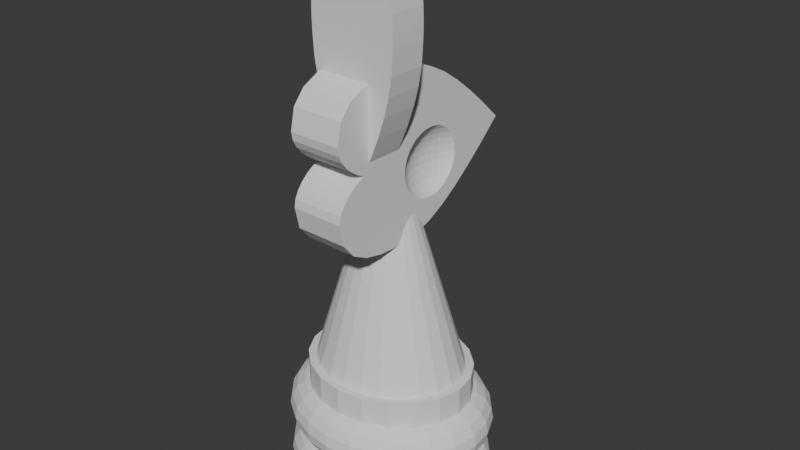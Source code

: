 # Source: knight.blend  (saved by Blender 4.0.36; exported with 4.5.12 LTS)
import bpy
from mathutils import Matrix  # noqa: F401  (used for matrix-valued properties, if any)

bpy.ops.wm.read_factory_settings(use_empty=True)
scene = bpy.context.scene
scene.name = 'Scene'

# ---- collections
col_collection = bpy.data.collections.new('Collection'); scene.collection.children.link(col_collection)

# ---- world
world_world = bpy.data.worlds.new('World'); scene.world = world_world
world_world.use_nodes = True; world_world.node_tree.nodes.clear()
_N = world_world.node_tree.nodes; _L = world_world.node_tree.links
n0 = _N.new('ShaderNodeOutputWorld'); n0.name = 'World Output'; n0.location = (300, 300)
n1 = _N.new('ShaderNodeBackground'); n1.name = 'Background'; n1.location = (10, 300)
n1.inputs[0].default_value = (0.05088, 0.05088, 0.05088, 1.0)
_L.new(n1.outputs[0], n0.inputs[0])
n0.is_active_output = True
world_world.color = (0.05088, 0.05088, 0.05088)
world_world.use_sun_shadow = False
world_world.sun_shadow_jitter_overblur = 0.0

# ---- meshes
me_pieces_024 = bpy.data.meshes.new('Pieces.024')
me_pieces_024.from_pydata([(2.338, 4.399, -9.03), (2.75, 4.158, -9.05), (2.489, 4.699, -9.101), (2.338, 4.399, -8.922), (1.869, 4.674, -9.04), (2.735, 4.167, -8.903), (2.75, 4.158, -8.902), (2.489, 4.699, -8.85), (1.769, 4.733, -8.91), (1.478, 5.733, -8.493), (2.713, 5.145, -8.493), (1.362, 5.235, -8.85), (3.456, 3.846, -8.85), (3.772, 4.21, -8.493), (3.728, 3.034, -8.902), (4.198, 2.733, -8.85), (3.239, 3.596, -8.924), (3.586, 3.197, -8.908), (3.728, 3.034, -9.051), (3.239, 3.596, -9.029), (2.891, 3.996, -9.044), (3.456, 3.846, -9.101), (3.772, 4.21, -9.458), (4.198, 2.733, -9.101), (4.586, 2.991, -9.458), (4.845, 3.163, -9.992), (5.386, 1.661, -9.992), (5.097, 1.572, -9.458), (5.57, 0.04773, -9.992), (5.271, 0.04773, -9.458), (4.664, 1.438, -9.101), (4.391, 1.354, -9.035), (4.485, 0.67, -9.038), (4.227, 1.907, -9.042), (4.355, 1.618, -9.048), (4.823, 0.04773, -9.101), (4.664, -1.341, -9.101), (5.097, -1.475, -9.458), (4.571, 0.04773, -9.042), (4.477, -0.6366, -9.038), (4.485, -0.574, -8.914), (4.391, -1.257, -9.035), (4.391, -1.257, -8.918), (4.355, -1.521, -9.048), (4.355, -1.521, -8.905), (4.664, -1.341, -8.85), (4.227, -1.811, -8.91), (4.823, 0.04773, -8.85), (5.097, -1.475, -8.493), (4.198, -2.637, -8.85), (5.271, 0.04773, -8.493), (5.097, 1.572, -8.493), (5.386, 1.661, -7.959), (5.57, 0.04773, -7.959), (5.487, 1.692, -7.329), (5.676, 0.04773, -7.329), (5.386, -1.564, -7.959), (4.845, -3.066, -7.959), (4.586, -2.894, -8.493), (5.487, -1.595, -7.329), (5.57, 0.04773, -6.7), (4.936, -3.127, -7.329), (5.386, -1.564, -6.7), (4.845, -3.066, -6.7), (5.271, 0.04773, -6.166), (5.097, -1.475, -6.166), (4.586, -2.894, -6.166), (4.823, 0.04773, -5.809), (4.664, -1.341, -5.809), (4.198, -2.637, -5.809), (4.355, -1.521, -5.755), (4.176, -1.925, -5.748), (4.391, -1.257, -5.742), (4.477, -0.6366, -5.746), (4.571, 0.04773, -5.683), (4.371, -1.405, -5.683), (4.571, 0.04773, -5.749), (4.485, 0.67, -5.746), (4.664, 1.438, -5.809), (4.371, 1.502, -5.683), (4.391, 1.354, -5.742), (4.355, 1.618, -5.755), (4.355, 1.618, -4.099), (4.217, 1.929, -5.683), (4.227, 1.907, -5.75), (3.937, 2.56, -5.738), (4.198, 2.733, -5.809), (5.097, 1.572, -6.166), (4.586, 2.991, -6.166), (3.736, 3.015, -5.757), (3.456, 3.846, -5.809), (3.728, 3.034, -5.758), (3.728, 3.034, -4.099), (3.239, 3.596, -5.736), (3.534, 3.257, -5.683), (3.278, 3.641, -5.683), (3.239, 3.596, -5.478), (2.942, 3.937, -5.683), (2.891, 3.996, -5.752), (2.75, 4.158, -4.099), (1.519, 4.88, -4.099), (2.977, 3.295, -4.099), (2.338, 4.399, -5.501), (2.576, 4.26, -5.683), (2.75, 4.158, -5.758), (2.15, 4.024, -4.099), (1.188, 4.483, -4.099), (0.951, 1.636, 4.836), (1.223, 1.636, 4.214), (1.401, 1.482, 4.207), (1.76, 1.636, 4.193), (1.76, 0.8537, 4.193), (2.714, 1.636, 4.25), (1.683, 1.063, 4.196), (3.612, 2.343, -4.099), (4.01, 1.236, -4.099), (1.859, 0.5733, 4.198), (4.147, 0.04773, -4.099), (4.571, 0.04773, -4.099), (4.391, 1.354, -5.569), (4.01, -1.14, -4.099), (4.355, -1.521, -4.099), (4.391, -1.257, -5.569), (4.571, 0.04773, -5.68), (4.572, 0.04773, -5.683), (4.421, 1.363, -5.683), (4.421, -1.266, -5.683), (3.728, -2.937, -4.099), (4.218, -1.831, -5.683), (3.937, -2.464, -5.501), (3.612, -2.248, -4.099), (2.977, -3.199, -4.099), (1.401, -1.386, 4.207), (1.76, -0.7581, 4.193), (1.683, -0.9678, 4.196), (1.76, -1.539, 4.193), (1.224, -1.539, 4.214), (1.13, -1.539, 6.573), (2.714, -1.539, 4.25), (0.9507, -1.539, 4.838), (1.188, -4.386, -4.099), (0.5238, -1.539, 5.452), (2.15, -3.928, -4.099), (0.8162, -1.539, 6.294), (0.4634, -1.539, 6.075), (0.7408, -1.418, 6.294), (0.5778, -1.243, 6.294), (1.013, -1.301, 6.6), (1.156, -1.532, 6.6), (0.2997, -1.418, 6.047), (0.1077, -1.539, 5.932), (0.4119, -1.539, 6.047), (-0.1152, -1.532, 5.864), (0.1428, -1.301, 6.047), (-0.03824, -1.206, 6.047), (0.3758, -1.092, 6.294), (-0.2393, -1.467, 5.864), (-0.3201, -1.539, 5.832), (-0.3773, -1.418, 5.864), (-0.2947, -1.539, 5.834), (-0.1263, -1.539, 5.86), (-0.216, -1.539, 5.452), (-0.1231, -1.539, 5.86), (-0.1059, -1.539, 5.864), (0.1537, -1.539, 5.634), (0.1537, -4.543, -4.099), (-0.8792, -4.386, -4.099), (0.1537, -5.032, -4.099), (1.519, -4.783, -4.099), (1.29, -4.825, -5.572), (0.1537, -5.032, -5.683), (-0.9815, -4.825, -5.572), (-1.211, -4.783, -4.099), (-1.107, -4.802, -5.683), (-1.842, -3.928, -4.099), (-2.443, -4.061, -4.099), (-1.49, -4.62, -5.683), (-2.03, -4.303, -5.504), (-1.211, -4.783, -5.755), (-1.055, -5.139, -5.809), (-0.9819, -4.825, -5.742), (-1.562, -4.578, -5.748), (-2.031, -4.303, -5.738), (-2.181, -4.602, -5.809), (-3.148, -3.749, -5.809), (-3.465, -4.113, -6.166), (-2.405, -5.048, -6.166), (-2.443, -4.061, -5.758), (-2.584, -3.899, -5.752), (-2.264, -4.166, -5.683), (-2.054, -4.351, -5.683), (-2.932, -3.499, -5.736), (-2.641, -3.834, -5.683), (-2.931, -3.5, -5.482), (-3.222, -3.165, -5.683), (-2.969, -3.544, -5.683), (-3.42, -2.937, -5.758), (-3.42, -2.937, -4.099), (-2.669, -3.199, -4.099), (-4.047, -1.521, -4.099), (-3.303, -2.248, -4.099), (-3.511, -2.733, -5.683), (-3.428, -2.92, -5.757), (-3.63, -2.465, -5.504), (-3.908, -1.836, -5.683), (-3.671, -2.492, -5.683), (-4.047, -1.521, -5.755), (-3.63, -2.464, -5.738), (-3.918, -1.813, -5.75), (-4.357, -1.341, -5.809), (-3.89, -2.637, -5.809), (-4.278, -2.894, -6.166), (-4.789, -1.475, -6.166), (-5.263, 0.04773, -6.7), (-4.964, 0.04773, -6.166), (-5.078, -1.564, -6.7), (-5.368, 0.04773, -7.329), (-5.18, -1.595, -7.329), (-4.537, -3.066, -6.7), (-4.628, -3.127, -7.329), (-3.676, -4.356, -6.7), (-3.751, -4.442, -7.329), (-2.555, -5.346, -6.7), (-2.607, -5.451, -7.329), (-1.248, -5.968, -6.7), (-1.171, -5.636, -6.166), (0.1537, -5.322, -5.809), (0.1537, -5.837, -6.166), (1.478, -5.636, -6.166), (0.1537, -6.181, -6.7), (1.362, -5.139, -5.809), (0.6949, -4.934, -5.746), (1.519, -4.783, -5.755), (1.289, -4.825, -5.742), (1.77, -4.636, -5.75), (2.489, -4.602, -5.809), (2.735, -4.07, -5.757), (2.75, -4.061, -5.758), (2.713, -5.048, -6.166), (3.456, -3.749, -5.809), (2.338, -4.303, -5.738), (1.792, -4.623, -5.683), (2.576, -4.163, -5.683), (2.338, -4.303, -5.501), (2.363, -4.351, -5.683), (2.75, -4.061, -4.099), (3.239, -3.499, -5.478), (2.942, -3.841, -5.683), (3.278, -3.544, -5.683), (3.239, -3.5, -5.736), (3.535, -3.159, -5.683), (3.586, -3.1, -5.752), (3.728, -2.937, -5.758), (3.937, -2.464, -5.738), (3.816, -2.737, -5.683), (3.98, -2.492, -5.683), (3.772, -4.113, -6.166), (2.862, -5.346, -6.7), (3.984, -4.356, -6.7), (4.058, -4.442, -7.329), (2.915, -5.451, -7.329), (2.862, -5.346, -7.959), (1.583, -6.085, -7.329), (1.556, -5.968, -7.959), (0.1537, -5.837, -8.493), (0.1537, -6.181, -7.959), (1.478, -5.636, -8.493), (1.362, -5.139, -8.85), (2.713, -5.048, -8.493), (0.1537, -5.322, -8.85), (-0.3874, -4.934, -8.914), (0.1537, -5.032, -8.911), (0.749, -4.924, -8.914), (-1.055, -5.139, -8.85), (-1.171, -5.636, -8.493), (-2.181, -4.602, -8.85), (-1.211, -4.783, -8.905), (-1.464, -4.635, -8.91), (-0.9819, -4.825, -8.918), (-0.9819, -4.825, -9.035), (-1.211, -4.783, -9.048), (-0.4418, -4.924, -9.038), (0.1537, -5.032, -9.042), (0.1537, -5.322, -9.101), (-1.055, -5.139, -9.101), (-1.171, -5.636, -9.458), (-2.405, -5.048, -9.458), (-2.181, -4.602, -9.101), (-1.562, -4.578, -9.04), (-2.031, -4.303, -8.922), (-2.031, -4.303, -9.03), (-2.427, -4.071, -8.903), (-2.443, -4.061, -9.05), (-2.584, -3.899, -9.044), (-3.148, -3.749, -9.101), (-2.443, -4.061, -8.902), (-2.932, -3.499, -8.924), (-3.148, -3.749, -8.85), (-3.465, -4.113, -8.493), (-3.89, -2.637, -8.85), (-3.42, -2.937, -8.902), (-2.405, -5.048, -8.493), (-3.279, -3.1, -8.908), (-2.932, -3.499, -9.029), (-3.42, -2.937, -9.05), (-3.89, -2.637, -9.101), (-3.428, -2.92, -9.05), (-3.63, -2.464, -8.922), (-3.63, -2.464, -9.03), (-3.869, -1.925, -8.912), (-3.918, -1.813, -9.042), (-4.047, -1.521, -8.905), (-4.357, -1.341, -9.101), (-4.047, -1.521, -9.047), (-4.084, -1.257, -9.035), (-4.084, -1.257, -8.918), (-4.357, -1.341, -8.85), (-4.17, -0.6355, -8.915), (-4.516, 0.04773, -8.85), (-4.178, -0.5737, -9.038), (-4.264, 0.04773, -8.911), (-4.264, 0.04773, -9.042), (-4.178, 0.6697, -8.914), (-4.357, 1.438, -8.85), (-4.084, 1.354, -8.918), (-4.17, 0.7314, -9.038), (-4.516, 0.04773, -9.101), (-4.357, 1.438, -9.101), (-4.084, 1.354, -9.035), (-4.047, 1.618, -9.048), (-4.047, 1.618, -8.905), (-3.918, 1.909, -8.91), (-3.869, 2.021, -9.04), (-3.63, 2.56, -9.03), (-3.89, 2.733, -9.101), (-3.63, 2.56, -8.922), (-3.428, 3.016, -8.903), (-3.89, 2.733, -8.85), (-4.278, 2.991, -8.493), (-4.789, 1.572, -8.493), (-3.148, 3.846, -8.85), (-3.42, 3.034, -8.902), (-2.932, 3.596, -8.924), (-3.279, 3.196, -9.044), (-3.42, 3.034, -9.05), (-3.148, 3.846, -9.101), (-2.181, 4.699, -9.101), (-2.443, 4.158, -9.05), (-3.465, 4.21, -9.458), (-2.405, 5.145, -9.458), (-2.932, 3.596, -9.029), (-2.584, 3.996, -8.908), (-2.443, 4.158, -8.902), (-2.181, 4.699, -8.85), (-2.427, 4.167, -9.05), (-2.031, 4.399, -8.922), (-1.562, 4.674, -8.912), (-2.031, 4.399, -9.03), (-1.463, 4.732, -9.042), (-1.055, 5.235, -9.101), (-1.211, 4.88, -8.905), (-1.211, 4.88, -9.048), (-0.982, 4.921, -8.918), (-0.982, 4.921, -9.035), (-0.3876, 5.029, -9.038), (-0.4417, 5.02, -8.914), (0.1537, 5.418, -8.85), (-1.055, 5.235, -8.85), (0.1537, 5.128, -8.911), (0.6951, 5.029, -8.914), (0.1537, 5.128, -9.042), (0.1537, 5.418, -9.101), (0.7489, 5.02, -9.038), (1.362, 5.235, -9.101), (1.289, 4.921, -9.035), (1.289, 4.921, -8.918), (1.519, 4.88, -9.048), (1.519, 4.88, -8.905), (2.713, 5.145, -9.458), (1.478, 5.733, -9.458), (0.1537, 5.933, -9.458), (2.862, 5.443, -9.992), (1.556, 6.065, -9.992), (0.1537, 6.278, -9.992), (1.583, 6.182, -10.62), (2.915, 5.548, -10.62), (4.058, 4.539, -10.62), (3.984, 4.453, -11.25), (2.862, 5.443, -11.25), (3.772, 4.21, -11.79), (1.556, 6.065, -11.25), (2.713, 5.145, -11.79), (2.489, 4.699, -12.14), (1.478, 5.733, -11.79), (3.456, 3.846, -12.14), (4.198, 2.733, -12.14), (3.728, 3.034, -12.19), (3.239, 3.596, -12.22), (2.75, 4.158, -12.19), (3.586, 3.197, -12.2), (3.728, 3.034, -12.37), (2.75, 4.158, -12.37), (-3.42, 3.034, -12.37), (4.355, 1.618, -12.37), (-4.047, 1.618, -12.37), (3.937, 2.56, -12.21), (4.176, 2.021, -12.2), (4.664, 1.438, -12.14), (4.355, 1.618, -12.2), (4.391, 1.354, -12.21), (4.477, 0.7325, -12.21), (4.571, 0.04773, -12.37), (4.823, 0.04773, -12.14), (4.571, 0.04773, -12.2), (4.485, -0.574, -12.21), (4.391, -1.257, -12.21), (4.664, -1.341, -12.14), (4.355, -1.521, -12.37), (4.355, -1.521, -12.2), (4.227, -1.811, -12.2), (3.937, -2.464, -12.21), (3.728, -2.937, -12.37), (-4.047, -1.521, -12.37), (-4.264, 0.04773, -12.37), (-3.63, -2.464, -12.21), (-4.084, -1.257, -12.21), (-4.047, -1.521, -12.2), (-3.869, -1.925, -12.2), (-3.42, -2.937, -12.37), (-4.17, -0.6355, -12.21), (-4.516, 0.04773, -12.14), (-4.264, 0.04773, -12.2), (-4.357, -1.341, -12.14), (-3.89, -2.637, -12.14), (-4.278, -2.894, -11.79), (-4.789, -1.475, -11.79), (-5.078, -1.564, -11.25), (-4.964, 0.04773, -11.79), (-4.537, -3.066, -11.25), (-4.628, -3.127, -10.62), (-3.751, -4.442, -10.62), (-3.676, -4.356, -11.25), (-2.607, -5.451, -10.62), (-2.555, -5.346, -11.25), (-3.465, -4.113, -11.79), (-2.405, -5.048, -11.79), (-3.148, -3.749, -12.14), (-2.181, -4.602, -12.14), (-2.932, -3.499, -12.22), (-3.42, -2.937, -12.19), (-3.279, -3.1, -12.2), (-2.443, -4.061, -12.19), (-2.427, -4.071, -12.19), (-2.443, -4.061, -12.37), (-1.211, -4.783, -12.37), (-2.031, -4.303, -12.21), (2.75, -4.061, -12.37), (1.519, -4.783, -12.37), (2.338, -4.303, -12.21), (2.75, -4.061, -12.19), (2.891, -3.899, -12.2), (3.239, -3.5, -12.22), (3.456, -3.749, -12.14), (3.728, -2.937, -12.19), (4.198, -2.637, -12.14), (3.736, -2.92, -12.19), (5.097, -1.475, -11.79), (4.586, -2.894, -11.79), (4.845, -3.066, -11.25), (3.772, -4.113, -11.79), (5.386, -1.564, -11.25), (5.676, 0.04773, -10.62), (5.57, 0.04773, -11.25), (5.487, -1.595, -10.62), (5.386, -1.564, -9.992), (4.936, -3.127, -10.62), (4.845, -3.066, -9.992), (4.058, -4.442, -10.62), (3.984, -4.356, -11.25), (2.862, -5.346, -11.25), (2.713, -5.048, -11.79), (1.362, -5.139, -12.14), (1.478, -5.636, -11.79), (2.489, -4.602, -12.14), (1.869, -4.578, -12.2), (1.519, -4.783, -12.2), (1.289, -4.825, -12.21), (0.749, -4.924, -12.21), (0.1537, -5.032, -12.37), (0.1537, -5.322, -12.14), (0.1537, -5.032, -12.2), (-0.3874, -4.934, -12.21), (-0.9819, -4.825, -12.21), (-1.055, -5.139, -12.14), (-1.171, -5.636, -11.79), (-1.464, -4.635, -12.2), (-1.211, -4.783, -12.2), (0.1537, -5.837, -11.79), (0.1537, -6.181, -11.25), (1.556, -5.968, -11.25), (1.583, -6.085, -10.62), (2.915, -5.451, -10.62), (2.862, -5.346, -9.992), (3.984, -4.356, -9.992), (4.586, -2.894, -9.458), (3.772, -4.113, -9.458), (2.713, -5.048, -9.458), (3.456, -3.749, -9.101), (4.198, -2.637, -9.101), (3.937, -2.464, -9.03), (3.728, -2.937, -9.05), (4.176, -1.925, -9.04), (3.937, -2.464, -8.922), (3.736, -2.92, -8.903), (3.728, -2.937, -8.902), (3.586, -3.1, -9.044), (3.456, -3.749, -8.85), (3.239, -3.5, -8.924), (3.239, -3.5, -9.029), (2.891, -3.899, -8.908), (2.75, -4.061, -9.05), (2.75, -4.061, -8.902), (2.338, -4.303, -8.922), (2.489, -4.602, -8.85), (2.735, -4.07, -9.05), (2.489, -4.602, -9.101), (2.338, -4.303, -9.03), (1.869, -4.578, -8.912), (1.77, -4.636, -9.042), (1.519, -4.783, -8.905), (1.362, -5.139, -9.101), (1.519, -4.783, -9.048), (1.289, -4.825, -9.035), (1.289, -4.825, -8.918), (0.6949, -4.934, -9.038), (0.1537, -5.837, -9.458), (1.478, -5.636, -9.458), (0.1537, -6.181, -9.992), (1.556, -5.968, -9.992), (0.1537, -6.302, -10.62), (-1.248, -5.968, -11.25), (-1.275, -6.085, -10.62), (-1.248, -5.968, -9.992), (-2.555, -5.346, -9.992), (-3.676, -4.356, -9.992), (-3.465, -4.113, -9.458), (-4.537, -3.066, -9.992), (-5.18, -1.595, -10.62), (-5.078, -1.564, -9.992), (-4.278, -2.894, -9.458), (-4.789, -1.475, -9.458), (-4.964, 0.04773, -9.458), (-5.263, 0.04773, -9.992), (-5.18, 1.692, -10.62), (-5.078, 1.661, -9.992), (-5.368, 0.04773, -10.62), (-5.078, 1.661, -11.25), (-5.263, 0.04773, -11.25), (-4.789, 1.572, -11.79), (-3.89, 2.733, -12.14), (-4.278, 2.991, -11.79), (-4.357, 1.438, -12.14), (-4.178, 0.6697, -12.21), (-4.084, 1.354, -12.21), (-4.047, 1.618, -12.2), (-3.918, 1.909, -12.2), (-3.63, 2.56, -12.21), (-3.428, 3.016, -12.19), (-3.42, 3.034, -12.19), (-3.148, 3.846, -12.14), (-2.932, 3.596, -12.22), (-2.443, 4.158, -12.37), (-2.584, 3.996, -12.2), (-2.443, 4.158, -12.19), (-2.181, 4.699, -12.14), (-2.031, 4.399, -12.21), (-1.211, 4.88, -12.37), (-1.562, 4.674, -12.2), (-1.055, 5.235, -12.14), (-1.211, 4.88, -12.2), (-0.982, 4.921, -12.21), (-0.4417, 5.02, -12.21), (0.1537, 5.418, -12.14), (0.1537, 5.128, -12.2), (0.1537, 5.128, -12.37), (0.6951, 5.029, -12.21), (1.519, 4.88, -12.37), (2.338, 4.399, -12.21), (1.769, 4.733, -12.2), (1.519, 4.88, -12.2), (1.289, 4.921, -12.21), (1.362, 5.235, -12.14), (0.1537, 5.933, -11.79), (-1.248, 6.065, -11.25), (-1.171, 5.733, -11.79), (0.1537, 6.278, -11.25), (0.1537, 6.398, -10.62), (-1.275, 6.182, -10.62), (-1.248, 6.065, -9.992), (-2.555, 5.443, -9.992), (-2.607, 5.548, -10.62), (-3.751, 4.539, -10.62), (-3.676, 4.453, -9.992), (-2.555, 5.443, -11.25), (-2.405, 5.145, -11.79), (-3.676, 4.453, -11.25), (-3.465, 4.21, -11.79), (-4.628, 3.223, -10.62), (-4.537, 3.163, -11.25), (-4.537, 3.163, -9.992), (-4.789, 1.572, -9.458), (-4.278, 2.991, -9.458), (-1.171, 5.733, -9.458), (2.735, 4.167, -12.19), (3.772, -4.113, -8.493), (3.984, -4.356, -7.959), (5.386, 1.661, -11.25), (5.487, 1.692, -10.62), (5.271, 0.04773, -11.79), (5.097, 1.572, -11.79), (4.586, 2.991, -11.79), (4.845, 3.163, -11.25), (4.936, 3.223, -10.62), (3.984, 4.453, -9.992), (-1.171, 5.733, -8.493), (-2.405, 5.145, -8.493), (-2.555, 5.443, -7.959), (-3.465, 4.21, -8.493), (-3.676, 4.453, -7.959), (-3.751, 4.539, -7.329), (-4.628, 3.223, -7.329), (-4.537, 3.163, -7.959), (-5.18, 1.692, -7.329), (-5.078, 1.661, -7.959), (-5.263, 0.04773, -7.959), (-4.964, 0.04773, -8.493), (-5.078, -1.564, -7.959), (-4.537, -3.066, -7.959), (-4.789, -1.475, -8.493), (-4.278, -2.894, -8.493), (-3.676, -4.356, -7.959), (-2.555, -5.346, -7.959), (-1.275, -6.085, -7.329), (-1.248, -5.968, -7.959), (0.1537, -6.302, -7.329), (1.556, -5.968, -6.7), (-5.078, 1.661, -6.7), (-4.789, 1.572, -6.166), (-4.537, 3.163, -6.7), (-3.676, 4.453, -6.7), (-4.278, 2.991, -6.166), (-3.89, 2.733, -5.809), (-4.357, 1.438, -5.809), (-3.465, 4.21, -6.166), (-2.555, 5.443, -6.7), (-2.405, 5.145, -6.166), (-3.148, 3.846, -5.809), (-3.42, 3.034, -5.758), (-2.932, 3.596, -5.736), (-2.181, 4.699, -5.809), (-2.443, 4.158, -5.758), (-3.279, 3.196, -5.752), (-3.221, 3.262, -5.683), (-3.42, 3.034, -4.099), (-3.63, 2.56, -5.506), (-2.669, 3.295, -4.099), (-4.047, 1.618, -4.099), (-2.443, 4.158, -4.099), (-3.303, 2.343, -4.099), (-2.931, 3.597, -5.482), (-3.512, 2.827, -5.683), (-3.671, 2.588, -5.683), (-3.63, 2.56, -5.738), (-3.907, 1.935, -5.683), (-4.047, 1.618, -5.755), (-3.869, 2.021, -5.748), (-4.063, 1.501, -5.683), (-4.084, 1.354, -5.742), (-4.17, 0.7314, -5.745), (-4.259, 0.08914, -5.683), (-4.264, 0.04773, -5.749), (-4.516, 0.04773, -5.809), (-4.178, -0.5737, -5.746), (-4.259, 0.006317, -5.683), (-4.063, -1.405, -5.683), (-4.084, -1.257, -5.742), (-4.113, -1.266, -5.683), (-4.084, -1.257, -5.57), (-4.264, 0.04773, -4.099), (-3.838, 0.04773, -4.099), (-3.703, 1.236, -4.099), (-3.703, -1.14, -4.099), (-4.084, 1.354, -5.57), (-4.113, 1.363, -5.683), (-1.397, -0.4298, 4.794), (-1.271, -0.8313, 4.729), (-1.253, -0.8865, 4.722), (-1.011, -1.291, 4.64), (-1.271, -1.539, 4.729), (-0.6428, -1.539, 4.838), (-2.346, -1.539, 5.293), (-0.7659, -1.539, 4.557), (-1.456, -1.539, 5.932), (-1.376, -1.539, 5.906), (-1.243, -1.539, 5.864), (-1.225, -1.539, 5.86), (-1.228, -1.539, 5.861), (-1.054, -1.539, 5.834), (-1.074, -1.539, 5.838), (-0.9128, -1.539, 5.819), (-0.9431, -1.539, 5.822), (-0.8253, -1.539, 5.813), (-0.8253, -1.389, 5.864), (-0.7901, -1.539, 5.81), (-0.6743, -1.379, 5.864), (-0.712, -1.539, 5.809), (-0.6743, -1.539, 5.808), (-0.5961, -1.539, 5.809), (-0.5233, -1.389, 5.864), (-0.5584, -1.539, 5.81), (-0.47, -1.539, 5.816), (-0.4357, -1.539, 5.819), (-0.2393, -1.135, 6.047), (-0.4532, -1.092, 6.047), (-0.6743, -1.078, 6.047), (-0.3902, -0.8243, 6.294), (-0.1152, -0.8793, 6.294), (-0.00824, -0.6583, 6.6), (0.2997, -0.7663, 6.6), (0.1428, -0.9703, 6.294), (0.5778, -0.9123, 6.6), (0.8177, -1.092, 6.6), (0.7408, -0.7663, 6.954), (0.8618, -0.6583, 7.345), (0.4268, -0.6013, 6.954), (1.013, -0.9703, 6.954), (1.156, -0.8793, 7.345), (1.494, -1.092, 7.762), (1.395, -1.135, 7.345), (1.244, -0.8243, 7.762), (0.9348, -0.5923, 7.762), (1.528, -1.078, 8.193), (1.274, -0.8053, 8.193), (1.244, -0.8243, 8.623), (0.9597, -0.5703, 8.193), (1.494, -1.092, 8.623), (1.679, -1.389, 8.623), (1.571, -1.418, 9.04), (1.395, -1.135, 9.04), (1.156, -0.8793, 9.04), (1.233, -1.206, 9.431), (1.395, -1.467, 9.431), (1.156, -1.532, 9.785), (1.542, -1.539, 9.184), (1.42, -1.539, 9.431), (1.36, -1.539, 9.512), (1.158, -1.539, 9.785), (3.467, -1.539, 12.57), (4.708, -1.539, 13.3), (0.8972, -1.539, 10.02), (5.405, -1.539, 12.47), (5.357, -1.539, 10.29), (5.588, -1.539, 10.73), (5.676, -1.539, 11.22), (5.03, -1.539, 9.902), (3.753, -1.539, 13.78), (3.722, -1.539, 9.131), (4.28, -1.539, 9.338), (3.953, -1.539, 9.184), (4.655, -1.539, 9.581), (1.15, -1.539, 9.792), (3.467, -1.539, 13.85), (3.467, -1.777, 13.45), (1.259, -1.539, 12.57), (0.8162, -1.539, 10.09), (0.648, -1.539, 10.19), (1.13, -1.539, 9.811), (1.013, -1.301, 9.785), (1.013, -0.9703, 9.431), (0.8177, -1.092, 9.785), (0.7408, -1.418, 10.09), (0.4634, -1.539, 10.31), (0.5778, -1.243, 10.09), (0.4345, -1.539, 10.32), (0.3758, -1.092, 10.09), (0.2997, -1.418, 10.34), (0.5778, -0.9123, 9.785), (0.4268, -0.6013, 9.431), (0.7408, -0.7663, 9.431), (0.2997, -0.7663, 9.785), (0.1428, -0.9703, 10.09), (-0.00824, -0.6583, 9.785), (0.07877, -0.4793, 9.431), (-0.2922, -0.4053, 9.431), (-0.2592, -0.2663, 9.04), (0.1428, -0.3473, 9.04), (-0.2393, -0.1823, 8.623), (0.1818, -0.2663, 8.623), (0.5208, -0.4793, 9.04), (0.5778, -0.4053, 8.623), (0.8618, -0.6583, 9.04), (0.9348, -0.5923, 8.623), (0.5968, -0.3803, 8.193), (0.1958, -0.2393, 8.193), (0.1818, -0.2663, 7.762), (0.5778, -0.4053, 7.762), (0.1428, -0.3473, 7.345), (0.5208, -0.4793, 7.345), (0.07877, -0.4793, 6.954), (-0.2922, -0.4053, 6.954), (-0.3362, -0.5923, 6.6), (-0.6743, -0.8053, 6.294), (-0.6743, -0.5703, 6.6), (-0.9583, -0.8243, 6.294), (-1.012, -0.5923, 6.6), (-0.6743, -0.3803, 6.954), (-0.6743, -0.2393, 7.345), (-1.056, -0.4053, 6.954), (-0.2592, -0.2663, 7.345), (-0.2393, -0.1823, 7.762), (-0.6743, -0.1533, 7.762), (-0.2332, -0.1533, 8.193), (-0.6743, -0.1243, 8.193), (-0.6743, -0.1533, 8.623), (-1.109, -0.1823, 7.762), (-1.116, -0.1533, 8.193), (-1.544, -0.2393, 8.193), (-1.109, -0.1823, 8.623), (-1.53, -0.2663, 7.762), (-1.926, -0.4053, 7.762), (-1.869, -0.4793, 7.345), (-1.491, -0.3473, 7.345), (-1.427, -0.4793, 6.954), (-1.775, -0.6013, 6.954), (-1.089, -0.2663, 7.345), (-1.648, -0.7663, 6.6), (-2.089, -0.7663, 6.954), (-1.926, -0.9123, 6.6), (-1.725, -1.092, 6.294), (-2.166, -1.092, 6.6), (-1.926, -1.243, 6.294), (-1.812, -1.539, 6.075), (-2.089, -1.418, 6.294), (-1.648, -1.418, 6.047), (-1.783, -1.539, 6.059), (-1.76, -1.539, 6.047), (-1.555, -1.539, 5.969), (-1.491, -1.301, 6.047), (-1.491, -0.9703, 6.294), (-1.233, -1.532, 5.864), (-1.31, -1.206, 6.047), (-1.109, -1.467, 5.864), (-1.233, -0.8793, 6.294), (-1.109, -1.135, 6.047), (-0.9713, -1.418, 5.864), (-0.8952, -1.092, 6.047), (-1.34, -0.6583, 6.6), (-2.246, -1.539, 6.365), (-1.996, -1.539, 6.189), (-2.361, -1.301, 6.6), (-2.165, -1.539, 6.294), (-2.504, -1.532, 6.6), (-2.581, -1.206, 6.954), (-2.361, -0.9703, 6.954), (-2.479, -1.539, 6.573), (-2.499, -1.539, 6.592), (-3.456, -1.539, 6.039), (-3.456, 1.636, 6.039), (-2.769, -1.539, 6.954), (-2.708, -1.539, 6.872), (-2.507, -1.539, 6.6), (-4.603, -1.539, 6.943), (-3.027, -1.539, 7.573), (-2.963, -1.539, 7.345), (-3.081, -1.539, 7.762), (-2.891, -1.539, 7.2), (-5.791, 1.636, 7.982), (-4.603, 1.636, 6.943), (-5.791, -1.539, 7.982), (-7.024, -1.539, 9.131), (-3.121, -1.539, 8.193), (-5.791, -1.539, 10.28), (-3.101, -1.539, 7.981), (-3.1, -1.539, 8.415), (-3.081, -1.539, 8.623), (-3.027, -1.389, 8.623), (-3.012, -1.539, 8.864), (-2.919, -1.418, 9.04), (-2.963, -1.539, 9.04), (-2.824, -1.539, 9.319), (-2.769, -1.539, 9.431), (-2.743, -1.467, 9.431), (-2.515, -1.539, 9.773), (-2.581, -1.206, 9.431), (-2.504, -1.532, 9.785), (-2.361, -1.301, 9.785), (-2.089, -1.418, 10.09), (-1.926, -1.243, 10.09), (-2.166, -1.092, 9.785), (-2.361, -0.9703, 9.431), (-1.725, -1.092, 10.09), (-2.089, -0.7663, 9.431), (-1.926, -0.9123, 9.785), (-1.648, -0.7663, 9.785), (-1.491, -0.9703, 10.09), (-1.233, -0.8793, 10.09), (-1.31, -1.206, 10.34), (-1.109, -1.135, 10.34), (-0.8253, -1.389, 10.52), (-0.8952, -1.092, 10.34), (-0.9713, -1.418, 10.52), (-0.9128, -1.539, 10.57), (-1.109, -1.467, 10.52), (-1.028, -1.539, 10.55), (-0.8785, -1.539, 10.57), (-1.271, -1.539, 13.53), (-0.7901, -1.539, 10.57), (-0.7524, -1.539, 10.57), (-0.6743, -1.539, 10.58), (-0.6743, -1.379, 10.52), (-0.5584, -1.539, 10.57), (-0.6743, -1.078, 10.34), (-0.5233, -1.389, 10.52), (-0.6364, -1.539, 10.58), (-0.2263, -1.539, 13.89), (-0.4357, -1.539, 10.57), (-0.4054, -1.539, 10.56), (-0.5233, -1.539, 10.57), (-0.2947, -1.539, 10.55), (-0.2742, -1.539, 10.55), (0.7908, -1.539, 14.01), (-0.1231, -1.539, 10.52), (-0.1206, -1.539, 10.52), (-0.1059, -1.539, 10.52), (0.7908, 1.636, 14.01), (-0.2263, 1.636, 13.89), (-0.7779, 1.636, 10.15), (-0.8407, 1.636, 10.16), (-0.5869, 1.636, 10.09), (-1.271, 1.636, 13.53), (-2.346, 1.636, 12.97), (-1.052, 1.636, 10.19), (-1.41, 1.636, 10.2), (-1.151, 1.636, 10.2), (-1.567, 1.636, 10.19), (-1.309, 1.636, 10.21), (-1.309, 1.505, 10.09), (-1.309, 1.27, 9.785), (-1.593, 1.524, 10.09), (-0.9713, 1.292, 9.785), (-1.025, 1.524, 10.09), (-0.6432, 1.358, 9.785), (-0.7502, 1.579, 10.09), (-0.3352, 1.466, 9.785), (-0.4667, 1.636, 10.04), (-0.2404, 1.636, 9.913), (0.1057, 1.466, 9.431), (-0.2083, 1.3, 9.431), (-0.05725, 1.612, 9.785), (-0.08417, 1.636, 9.825), (0.1259, 1.636, 9.635), (-0.02524, 1.636, 9.785), (1.259, 1.636, 14.05), (1.259, -1.967, 14.53), (1.062, 1.636, 14.04), (1.259, 0.5797, 18.63), (1.259, 3.193, 15.59), (1.259, 2.936, 13.45), (1.259, 3.127, 14.53), (1.259, -2.064, 16.59), (1.259, -2.049, 15.87), (1.259, -2.033, 15.59), (1.259, 2.235, 11.18), (1.259, 2.635, 12.33), (1.259, 1.751, 9.995), (1.259, 1.636, 9.74), (1.062, -1.539, 14.04), (1.259, -1.539, 14.05), (1.259, -1.777, 13.45), (3.722, 1.636, 9.131), (0.574, 1.636, 9.04), (0.6112, 1.636, 8.928), (0.4302, 1.636, 9.287), (0.3335, 1.636, 9.431), (3.467, 1.636, 9.74), (3.753, 1.636, 13.78), (4.28, 1.636, 9.338), (3.953, 1.636, 9.184), (3.467, 1.636, 13.85), (3.467, 1.751, 9.995), (3.467, 2.235, 11.18), (3.467, 2.635, 12.33), (3.467, 2.936, 13.45), (3.467, 3.127, 14.53), (3.467, 3.193, 15.59), (1.259, 3.208, 15.87), (3.467, -2.033, 15.59), (3.467, 3.208, 15.87), (3.467, 3.223, 16.59), (1.259, 3.223, 16.59), (3.467, -2.049, 15.87), (3.467, -2.064, 16.59), (3.467, -2.033, 17.58), (1.259, -2.033, 17.58), (3.467, 0.5797, 18.63), (3.467, 3.071, 18.66), (3.467, 3.193, 17.58), (3.467, 0.5507, 18.87), (3.467, 0.6087, 18.87), (3.467, -1.912, 18.66), (3.467, -1.652, 19.65), (1.259, -1.912, 18.66), (3.467, 0.4687, 19.21), (3.467, 0.3387, 19.59), (1.259, 0.1667, 19.98), (1.259, 0.3387, 19.59), (3.467, 0.1667, 19.98), (3.467, -0.04128, 20.32), (1.259, -0.04128, 20.32), (1.259, -0.2783, 20.56), (1.259, -1.211, 20.37), (1.259, -1.652, 19.65), (3.467, -1.211, 20.37), (1.259, -0.5403, 20.65), (3.467, -0.5403, 20.65), (3.467, -0.2783, 20.56), (1.259, 0.4687, 19.21), (1.259, 0.5507, 18.87), (1.259, 0.6087, 18.87), (1.259, 0.6907, 19.21), (3.467, 0.6907, 19.21), (3.467, 0.8207, 19.59), (1.259, 0.9927, 19.98), (3.467, 0.9927, 19.98), (3.467, 2.812, 19.65), (1.259, 0.8207, 19.59), (1.259, 2.812, 19.65), (1.259, 3.071, 18.66), (1.259, 3.193, 17.58), (1.259, 2.37, 20.37), (1.259, 1.2, 20.32), (1.259, 1.438, 20.56), (3.467, 1.2, 20.32), (3.467, 1.438, 20.56), (3.467, 2.37, 20.37), (1.259, 1.7, 20.65), (3.467, 1.7, 20.65), (3.467, -1.967, 14.53), (4.655, 1.636, 9.581), (5.03, 1.636, 9.902), (4.708, 1.636, 13.3), (5.357, 1.636, 10.29), (5.588, 1.636, 10.73), (5.676, 1.636, 11.22), (5.405, 1.636, 12.47), (0.5208, 1.579, 9.04), (0.6088, 1.524, 8.623), (0.2267, 1.358, 9.04), (-0.1143, 1.179, 9.04), (0.2997, 1.292, 8.623), (0.6388, 1.505, 8.193), (0.3248, 1.27, 8.193), (-0.05725, 1.104, 8.623), (-0.03824, 1.079, 8.193), (-0.4922, 1.047, 9.04), (-0.4532, 0.9657, 8.623), (-0.4392, 0.9387, 8.193), (-0.8943, 0.9657, 9.04), (-0.8742, 0.8807, 8.623), (-0.8683, 0.8517, 8.193), (-1.309, 0.8517, 8.623), (-1.309, 0.9387, 9.04), (-1.691, 1.104, 9.431), (-1.309, 1.079, 9.431), (-1.724, 0.9657, 9.04), (-1.744, 0.8807, 8.623), (-2.062, 1.179, 9.431), (-2.126, 1.047, 9.04), (-2.504, 1.179, 9.04), (-2.165, 0.9657, 8.623), (-2.41, 1.3, 9.431), (-2.724, 1.466, 9.431), (-2.561, 1.612, 9.785), (-2.283, 1.466, 9.785), (-2.152, 1.636, 10.04), (-2.534, 1.636, 9.825), (-2.323, 1.636, 9.944), (-1.975, 1.358, 9.785), (-2.11, 1.636, 10.06), (-1.868, 1.579, 10.09), (-2.032, 1.636, 10.09), (-1.647, 1.292, 9.785), (-1.882, 1.636, 10.13), (-3.456, 1.636, 12.22), (-2.346, -1.539, 12.97), (-3.456, -1.539, 12.22), (-2.593, 1.636, 9.785), (-2.561, 1.636, 9.807), (-4.603, 1.636, 11.32), (-5.791, 1.636, 10.28), (-2.98, 1.636, 9.389), (-4.603, -1.539, 11.32), (-2.952, 1.636, 9.431), (-2.764, 1.636, 9.615), (-2.507, -1.539, 9.785), (-2.479, -1.539, 9.811), (-2.165, -1.539, 10.09), (-1.812, -1.539, 10.31), (-1.648, -1.418, 10.34), (-1.76, -1.539, 10.34), (-1.456, -1.539, 10.45), (-1.243, -1.539, 10.52), (-1.233, -1.532, 10.52), (-1.491, -1.301, 10.34), (-1.225, -1.539, 10.52), (-1.222, -1.539, 10.52), (-1.054, -1.539, 10.55), (-2.845, 1.358, 9.04), (-3.049, 1.636, 9.287), (-3.153, 1.636, 9.108), (-3.139, 1.579, 9.04), (-3.282, 1.636, 8.773), (-2.918, 1.292, 8.623), (-3.192, 1.636, 9.04), (-3.227, 1.524, 8.623), (-2.943, 1.27, 8.193), (-3.257, 1.505, 8.193), (-3.332, 1.636, 8.623), (-3.358, 1.636, 8.389), (-3.38, 1.636, 8.193), (-3.353, 1.636, 7.952), (-3.227, 1.524, 7.762), (-3.332, 1.636, 7.762), (-3.23, 1.636, 7.456), (-3.139, 1.579, 7.345), (-3.192, 1.636, 7.345), (-3.049, 1.636, 7.097), (-2.952, 1.636, 6.954), (-2.724, 1.466, 6.954), (-2.561, 1.612, 6.6), (-2.283, 1.466, 6.6), (-2.41, 1.3, 6.954), (-2.845, 1.358, 7.345), (-2.744, 1.636, 6.749), (-2.593, 1.636, 6.6), (-2.534, 1.636, 6.559), (-2.378, 1.636, 6.471), (-2.346, 1.636, 5.293), (-1.445, 0.04773, 4.82), (-1.397, 0.5256, 4.794), (-1.271, 0.9268, 4.729), (-1.778, 1.636, 6.227), (-1.841, 1.636, 6.239), (-2.032, 1.636, 6.294), (-2.152, 1.636, 6.343), (-1.271, 1.636, 4.729), (-1.567, 1.636, 6.19), (-1.468, 1.636, 6.184), (-1.593, 1.524, 6.294), (-1.309, 1.505, 6.294), (-1.868, 1.579, 6.294), (-1.975, 1.358, 6.6), (-1.647, 1.292, 6.6), (-1.691, 1.104, 6.954), (-2.062, 1.179, 6.954), (-1.309, 1.27, 6.6), (-0.9713, 1.292, 6.6), (-1.025, 1.524, 6.294), (-1.309, 1.079, 6.954), (-0.9272, 1.104, 6.954), (-1.724, 0.9657, 7.345), (-1.309, 0.9387, 7.345), (-1.309, 0.8517, 7.762), (-0.8943, 0.9657, 7.345), (-1.744, 0.8807, 7.762), (-2.179, 0.9387, 8.193), (-1.751, 0.8517, 8.193), (-2.165, 0.9657, 7.762), (-2.58, 1.079, 8.193), (-2.126, 1.047, 7.345), (-2.561, 1.104, 7.762), (-2.504, 1.179, 7.345), (-2.918, 1.292, 7.762), (-2.561, 1.104, 8.623), (-1.309, 0.8227, 8.193), (-0.8742, 0.8807, 7.762), (-0.4532, 0.9657, 7.762), (-0.4922, 1.047, 7.345), (-0.5562, 1.179, 6.954), (-0.2083, 1.3, 6.954), (-0.1143, 1.179, 7.345), (0.2267, 1.358, 7.345), (-0.05725, 1.104, 7.762), (0.1057, 1.466, 6.954), (0.3617, 1.636, 6.995), (0.3335, 1.636, 6.954), (0.1459, 1.636, 6.769), (-0.02524, 1.636, 6.6), (-0.05725, 1.612, 6.6), (-0.08417, 1.636, 6.559), (-0.3352, 1.466, 6.6), (-0.05725, 1.636, 6.577), (0.1537, 1.636, 5.631), (0.1537, 4.639, -4.099), (0.524, 1.636, 5.45), (-0.4667, 1.636, 6.343), (-0.2956, 1.636, 6.44), (-0.2161, 1.636, 5.45), (-0.8792, 4.483, -4.099), (-0.7779, 1.636, 6.239), (-0.7368, 1.636, 6.25), (-0.5869, 1.636, 6.294), (-0.5083, 1.636, 6.326), (-0.6431, 1.636, 4.836), (-0.9709, 1.636, 6.205), (-0.7653, 1.636, 4.557), (-1.052, 1.636, 6.19), (-1.842, 4.024, -4.099), (-1.211, 4.88, -4.099), (0.1537, 5.128, -4.099), (-0.9815, 4.921, -5.572), (-1.107, 4.899, -5.683), (-1.49, 4.716, -5.683), (-2.03, 4.4, -5.504), (-1.211, 4.88, -5.755), (-0.982, 4.921, -5.742), (-1.463, 4.732, -5.75), (-1.055, 5.235, -5.809), (0.1537, 5.418, -5.809), (-1.171, 5.733, -6.166), (0.1537, 5.933, -6.166), (-0.3876, 5.029, -5.746), (0.1537, 5.128, -5.683), (0.1537, 5.128, -5.749), (0.7489, 5.02, -5.746), (1.416, 4.898, -5.683), (1.289, 4.921, -5.742), (1.362, 5.235, -5.809), (2.489, 4.699, -5.809), (2.713, 5.145, -6.166), (1.869, 4.674, -5.748), (1.519, 4.88, -5.755), (1.478, 5.733, -6.166), (1.556, 6.065, -6.7), (2.862, 5.443, -6.7), (3.984, 4.453, -6.7), (4.058, 4.539, -7.329), (2.915, 5.548, -7.329), (2.862, 5.443, -7.959), (3.984, 4.453, -7.959), (1.583, 6.182, -7.329), (1.556, 6.065, -7.959), (0.1537, 6.398, -7.329), (0.1537, 6.278, -6.7), (-1.248, 6.065, -6.7), (-1.275, 6.182, -7.329), (-1.248, 6.065, -7.959), (0.1537, 6.278, -7.959), (-2.607, 5.548, -7.329), (0.1537, 5.933, -8.493), (4.586, 2.991, -8.493), (4.845, 3.163, -7.959), (4.936, 3.223, -7.329), (4.845, 3.163, -6.7), (3.772, 4.21, -6.166), (5.386, 1.661, -6.7), (4.664, 1.438, -8.85), (4.477, 0.7325, -8.914), (4.176, 2.021, -8.912), (4.355, 1.618, -8.905), (4.391, 1.354, -8.918), (3.937, 2.56, -9.03), (3.937, 2.56, -8.922), (3.736, 3.015, -9.05), (4.571, 0.04773, -8.911), (1.792, 4.719, -5.683), (2.338, 4.399, -5.738), (2.363, 4.448, -5.683), (1.298, 4.955, -5.683), (1.29, 4.921, -5.571), (-0.9893, 4.955, -5.683), (-2.031, 4.399, -5.738), (-2.264, 4.263, -5.683), (-2.427, 4.167, -5.757), (-2.054, 4.448, -5.683), (-1.208, 1.636, 6.181), (-1.309, 1.636, 6.175), (-1.011, 1.387, 4.64), (-1.253, 0.982, 4.722), (-0.6432, 1.358, 6.6), (-0.7502, 1.579, 6.294), (0.4302, 1.636, 7.097), (0.5208, 1.579, 7.345), (0.5342, 1.636, 7.276), (0.574, 1.636, 7.345), (3.753, 1.636, 4.477), (3.753, -1.539, 4.477), (4.708, -1.539, 4.961), (4.708, 1.636, 4.961), (5.588, 1.636, 7.528), (5.405, 1.636, 5.787), (5.03, 1.636, 8.36), (4.655, 1.636, 8.681), (0.7132, 1.636, 7.762), (0.6631, 1.636, 7.611), (5.676, 1.636, 7.039), (3.953, 1.636, 9.076), (4.28, 1.636, 8.923), (5.357, 1.636, 7.972), (5.357, -1.539, 7.972), (5.03, -1.539, 8.36), (1.664, -1.539, 7.52), (5.588, -1.539, 7.528), (5.676, -1.539, 7.039), (5.405, -1.539, 5.787), (1.614, -1.539, 7.345), (1.476, -1.539, 7.065), (1.571, -1.418, 7.345), (1.233, -1.206, 6.954), (1.395, -1.467, 6.954), (1.679, -1.389, 7.762), (1.752, -1.539, 7.969), (1.715, -1.379, 8.193), (1.732, -1.539, 7.762), (4.655, -1.539, 8.681), (4.28, -1.539, 8.923), (3.953, -1.539, 9.076), (1.753, -1.539, 8.404), (1.772, -1.539, 8.193), (1.732, -1.539, 8.623), (1.679, -1.539, 8.811), (1.614, -1.539, 9.04), (1.167, -1.539, 6.611), (1.42, -1.539, 6.954), (1.158, -1.539, 6.6), (0.6088, 1.524, 7.762), (0.2997, 1.292, 7.762), (0.7392, 1.636, 7.996), (0.7611, 1.636, 8.193), (0.7345, 1.636, 8.432), (0.7132, 1.636, 8.623), (-7.024, 1.636, 9.131), (-1.841, 1.636, 10.15), (-1.648, 1.636, 10.18), (-0.9272, 1.104, 9.431), (-0.5562, 1.179, 9.431), (-0.1152, -1.532, 10.52), (0.1428, -1.301, 10.34), (0.02719, -1.539, 10.48), (0.1077, -1.539, 10.45), (0.2066, -1.539, 10.41), (0.4119, -1.539, 10.34), (-0.03824, -1.206, 10.34), (-0.2393, -1.467, 10.52), (-0.2393, -1.135, 10.34), (-0.1152, -0.8793, 10.09), (-0.3362, -0.5923, 9.785), (-0.3902, -0.8243, 10.09), (-0.4532, -1.092, 10.34), (-0.6743, -0.8053, 10.09), (-0.6743, -0.5703, 9.785), (-0.6743, -0.3803, 9.431), (-1.056, -0.4053, 9.431), (-1.012, -0.5923, 9.785), (-0.9583, -0.8243, 10.09), (-1.427, -0.4793, 9.431), (-1.34, -0.6583, 9.785), (-1.775, -0.6013, 9.431), (-2.21, -0.6583, 9.04), (-1.869, -0.4793, 9.04), (-1.926, -0.4053, 8.623), (-2.283, -0.5923, 8.623), (-1.491, -0.3473, 9.04), (-1.53, -0.2663, 8.623), (-1.089, -0.2663, 9.04), (-0.6743, -0.2393, 9.04), (-1.945, -0.3803, 8.193), (-2.283, -0.5923, 7.762), (-2.308, -0.5703, 8.193), (-2.592, -0.8243, 7.762), (-2.622, -0.8053, 8.193), (-2.842, -1.092, 7.762), (-2.876, -1.078, 8.193), (-2.592, -0.8243, 8.623), (-2.842, -1.092, 8.623), (-2.504, -0.8793, 9.04), (-2.743, -1.135, 9.04), (-3.063, -1.379, 8.193), (-3.027, -1.389, 7.762), (-2.919, -1.418, 7.345), (-2.743, -1.135, 7.345), (-2.743, -1.467, 6.954), (-2.504, -0.8793, 7.345), (-2.21, -0.6583, 7.345), (-0.3773, -1.418, 10.52), (-2.641, 3.93, -5.683), (-2.969, 3.641, -5.683), (1.416, -4.802, -5.683), (1.298, -4.858, -5.683), (0.1537, -5.032, -5.749), (-0.4418, -4.924, -5.746), (-0.9893, -4.858, -5.683), (1.918, 0.04773, 4.202), (1.859, -0.4774, 4.198), (3.938, 2.56, -5.502), (3.817, 2.831, -5.683), (3.98, 2.588, -5.683)], [], [(1, 0, 5), (0, 1, 2), (2, 4, 0), (3, 5, 0), (3, 0, 4), (6, 1, 5), (5, 7, 6), (5, 3, 7), (7, 8, 11), (3, 8, 7), (9, 7, 11), (7, 9, 10), (12, 7, 10), (7, 12, 6), (12, 10, 13), (15, 12, 13), (17, 12, 14), (12, 15, 14), (16, 6, 12), (12, 17, 16), (16, 17, 19), (14, 18, 17), (18, 19, 17), (19, 18, 21), (19, 20, 16), (21, 20, 19), (20, 21, 1), (2, 1, 21), (2, 21, 22), (22, 21, 24), (18, 23, 21), (21, 23, 24), (24, 23, 27), (24, 26, 25), (22, 24, 25), (26, 24, 27), (27, 23, 30), (28, 27, 29), (28, 26, 27), (29, 27, 30), (30, 23, 33), (34, 31, 30), (31, 32, 30), (30, 32, 35), (33, 34, 30), (30, 35, 29), (36, 37, 35), (35, 39, 36), (38, 35, 32), (37, 29, 35), (38, 39, 35), (38, 40, 39), (40, 42, 39), (36, 39, 41), (41, 39, 42), (43, 41, 42), (44, 43, 42), (42, 45, 44), (42, 40, 45), (45, 49, 46), (46, 44, 45), (45, 47, 50), (47, 45, 40), (45, 50, 48), (49, 45, 48), (47, 51, 50), (50, 51, 52), (52, 53, 50), (48, 50, 53), (53, 54, 55), (54, 53, 52), (55, 56, 53), (53, 56, 48), (59, 56, 55), (58, 56, 57), (59, 57, 56), (56, 58, 48), (59, 55, 60), (59, 60, 62), (57, 59, 61), (59, 62, 61), (61, 62, 63), (63, 62, 65), (64, 62, 60), (62, 64, 65), (65, 64, 67), (63, 65, 66), (66, 65, 68), (65, 67, 68), (67, 73, 68), (66, 68, 69), (71, 69, 68), (70, 71, 68), (68, 72, 70), (68, 73, 72), (75, 73, 74), (76, 74, 73), (72, 73, 75), (76, 73, 67), (77, 74, 76), (67, 77, 76), (79, 74, 77), (78, 77, 67), (78, 80, 77), (77, 80, 79), (80, 78, 81), (80, 81, 79), (82, 79, 81), (82, 81, 83), (84, 81, 78), (84, 83, 81), (84, 85, 83), (85, 84, 86), (78, 86, 84), (86, 78, 87), (87, 88, 86), (86, 88, 90), (89, 86, 91), (89, 85, 86), (90, 91, 86), (91, 92, 89), (92, 91, 94), (90, 93, 91), (91, 93, 94), (96, 92, 94), (97, 95, 94), (95, 96, 94), (97, 94, 93), (93, 98, 97), (97, 98, 99), (96, 97, 99), (95, 97, 96), (100, 99, 102), (100, 105, 99), (99, 92, 96), (99, 101, 92), (101, 99, 105), (104, 99, 98), (102, 99, 103), (99, 104, 103), (106, 105, 100), (105, 106, 107), (105, 107, 108), (108, 101, 105), (108, 107, 110), (108, 109, 101), (109, 108, 110), (110, 111, 113), (111, 110, 112), (110, 107, 112), (113, 109, 110), (111, 114, 113), (114, 109, 113), (115, 82, 114), (92, 114, 82), (115, 114, 111), (114, 92, 101), (114, 101, 109), (118, 82, 115), (115, 111, 116), (115, 116, 117), (117, 118, 115), (117, 120, 118), (82, 118, 119), (123, 119, 118), (120, 121, 118), (118, 121, 122), (123, 118, 122), (124, 125, 123), (124, 123, 126), (119, 123, 125), (123, 122, 126), (74, 126, 75), (126, 122, 75), (124, 126, 74), (79, 119, 125), (79, 125, 74), (124, 74, 125), (122, 121, 75), (120, 130, 121), (121, 128, 70), (121, 70, 75), (127, 129, 121), (127, 121, 130), (128, 121, 129), (131, 127, 130), (131, 130, 132), (134, 132, 130), (130, 120, 133), (130, 133, 134), (133, 135, 134), (132, 134, 135), (136, 132, 135), (136, 135, 139), (135, 133, 138), (138, 137, 135), (135, 137, 139), (142, 139, 140), (141, 140, 139), (141, 139, 143), (142, 136, 139), (143, 139, 137), (145, 144, 143), (144, 141, 143), (143, 137, 145), (145, 149, 144), (146, 145, 147), (145, 146, 149), (147, 145, 148), (148, 145, 137), (144, 149, 151), (151, 149, 150), (152, 150, 149), (152, 149, 153), (146, 153, 149), (154, 153, 155), (154, 156, 153), (153, 146, 155), (153, 156, 152), (156, 158, 157), (159, 156, 157), (152, 156, 160), (156, 154, 158), (159, 160, 156), (160, 159, 161), (162, 160, 161), (152, 160, 162), (163, 162, 161), (163, 152, 162), (152, 163, 150), (150, 163, 164), (161, 164, 163), (164, 161, 165), (151, 150, 164), (164, 141, 151), (164, 165, 141), (166, 165, 161), (165, 166, 167), (165, 167, 140), (140, 141, 165), (168, 167, 169), (168, 140, 167), (170, 169, 167), (170, 167, 171), (172, 171, 167), (167, 166, 172), (173, 171, 172), (172, 178, 173), (174, 172, 166), (175, 172, 174), (177, 172, 175), (172, 176, 178), (176, 172, 177), (178, 176, 181), (180, 178, 179), (178, 181, 179), (178, 180, 173), (182, 181, 176), (183, 179, 181), (183, 181, 182), (186, 179, 183), (183, 187, 184), (183, 184, 185), (185, 186, 183), (183, 182, 187), (184, 187, 188), (187, 175, 188), (182, 189, 187), (187, 189, 175), (176, 189, 182), (176, 190, 189), (177, 175, 189), (177, 189, 190), (190, 176, 177), (188, 191, 184), (188, 192, 191), (192, 188, 175), (193, 192, 175), (195, 192, 193), (194, 191, 192), (192, 195, 194), (194, 195, 193), (194, 193, 197), (196, 191, 194), (196, 194, 197), (197, 175, 198), (200, 197, 198), (199, 203, 197), (199, 197, 200), (175, 197, 193), (196, 197, 202), (201, 202, 197), (203, 201, 197), (204, 203, 199), (205, 203, 204), (205, 201, 203), (204, 201, 205), (199, 206, 204), (204, 207, 201), (208, 204, 206), (208, 207, 204), (209, 210, 208), (208, 206, 209), (207, 208, 210), (212, 210, 209), (210, 202, 207), (210, 196, 202), (210, 184, 196), (184, 210, 211), (212, 211, 210), (213, 212, 214), (213, 215, 212), (209, 214, 212), (215, 211, 212), (215, 213, 216), (215, 216, 217), (218, 215, 217), (211, 215, 218), (219, 220, 218), (217, 219, 218), (218, 220, 185), (218, 185, 211), (219, 221, 220), (221, 222, 220), (220, 222, 186), (220, 186, 185), (222, 221, 223), (223, 224, 222), (222, 225, 186), (224, 225, 222), (225, 226, 179), (225, 227, 226), (224, 227, 225), (186, 225, 179), (229, 228, 227), (230, 227, 228), (224, 229, 227), (227, 230, 226), (233, 231, 230), (226, 230, 231), (232, 233, 230), (230, 234, 232), (234, 230, 235), (235, 230, 228), (235, 237, 236), (235, 236, 240), (235, 239, 237), (228, 238, 235), (239, 235, 238), (240, 234, 235), (240, 241, 234), (240, 236, 242), (242, 241, 240), (242, 244, 241), (245, 243, 242), (244, 242, 243), (242, 236, 245), (168, 243, 245), (245, 142, 168), (142, 245, 131), (127, 131, 245), (245, 246, 127), (246, 245, 247), (247, 245, 237), (237, 245, 236), (248, 246, 247), (250, 248, 247), (237, 249, 247), (250, 247, 249), (248, 250, 246), (246, 250, 127), (250, 251, 127), (249, 251, 250), (252, 127, 251), (252, 251, 239), (251, 249, 239), (252, 254, 127), (69, 253, 252), (253, 254, 252), (69, 252, 239), (129, 127, 254), (128, 255, 254), (255, 129, 254), (254, 253, 128), (128, 129, 255), (69, 71, 253), (71, 128, 253), (249, 237, 239), (241, 244, 243), (168, 241, 243), (168, 232, 241), (241, 232, 234), (69, 239, 256), (238, 256, 239), (257, 256, 238), (256, 257, 258), (66, 69, 256), (258, 66, 256), (259, 63, 258), (63, 66, 258), (260, 259, 258), (258, 257, 260), (260, 257, 262), (263, 261, 260), (261, 259, 260), (260, 262, 263), (265, 264, 263), (264, 266, 263), (266, 261, 263), (263, 262, 265), (266, 267, 268), (267, 266, 269), (266, 268, 261), (269, 266, 264), (269, 273, 270), (269, 270, 271), (271, 272, 269), (267, 269, 272), (269, 264, 273), (278, 270, 273), (273, 264, 274), (273, 274, 275), (273, 275, 277), (277, 276, 273), (278, 273, 276), (270, 278, 281), (278, 280, 279), (281, 278, 279), (276, 280, 278), (281, 282, 270), (282, 281, 283), (281, 284, 283), (284, 281, 279), (283, 284, 285), (286, 285, 284), (284, 287, 286), (279, 280, 284), (287, 284, 288), (280, 288, 284), (288, 280, 277), (277, 289, 288), (290, 288, 289), (287, 288, 290), (289, 291, 290), (287, 290, 292), (290, 291, 292), (293, 294, 292), (293, 292, 295), (287, 292, 294), (295, 292, 291), (275, 297, 295), (291, 275, 295), (296, 295, 297), (296, 293, 295), (297, 301, 298), (299, 297, 298), (275, 301, 297), (299, 300, 297), (302, 297, 300), (296, 297, 302), (296, 302, 303), (303, 302, 304), (300, 304, 302), (303, 304, 294), (304, 300, 306), (304, 306, 305), (305, 294, 304), (307, 306, 300), (308, 306, 307), (305, 306, 308), (307, 309, 308), (310, 308, 309), (308, 310, 305), (309, 311, 310), (312, 305, 310), (313, 310, 311), (313, 312, 310), (314, 313, 315), (314, 312, 313), (315, 313, 311), (315, 317, 314), (316, 315, 311), (317, 315, 316), (319, 314, 317), (316, 318, 317), (320, 317, 318), (317, 320, 319), (320, 322, 321), (321, 319, 320), (322, 320, 318), (318, 323, 322), (324, 322, 323), (324, 325, 322), (325, 321, 322), (325, 324, 328), (321, 325, 326), (327, 326, 325), (325, 328, 327), (328, 324, 329), (328, 329, 327), (330, 329, 324), (330, 331, 329), (329, 331, 332), (329, 332, 327), (333, 332, 335), (334, 332, 333), (334, 327, 332), (331, 335, 332), (336, 335, 337), (335, 336, 333), (335, 331, 337), (337, 339, 338), (340, 337, 338), (336, 337, 341), (339, 337, 323), (323, 337, 331), (337, 340, 341), (342, 341, 340), (341, 342, 343), (341, 343, 344), (344, 336, 341), (334, 344, 345), (343, 345, 344), (344, 333, 336), (333, 344, 334), (345, 346, 349), (347, 346, 345), (350, 347, 345), (343, 350, 345), (348, 334, 345), (349, 348, 345), (350, 343, 342), (351, 350, 342), (350, 351, 347), (352, 347, 351), (340, 351, 342), (352, 351, 340), (347, 352, 354), (352, 353, 355), (340, 353, 352), (355, 354, 352), (356, 355, 353), (355, 356, 357), (357, 354, 355), (346, 357, 358), (358, 357, 356), (346, 354, 357), (358, 361, 359), (359, 346, 358), (360, 358, 356), (360, 361, 358), (361, 363, 359), (360, 362, 361), (363, 361, 362), (364, 363, 365), (363, 364, 359), (362, 365, 363), (367, 366, 365), (368, 365, 366), (365, 362, 367), (368, 364, 365), (364, 368, 370), (369, 368, 366), (368, 369, 370), (370, 369, 372), (370, 372, 371), (370, 371, 364), (372, 374, 373), (373, 371, 372), (374, 372, 375), (375, 372, 369), (374, 375, 376), (375, 369, 11), (375, 11, 377), (377, 376, 375), (377, 8, 376), (8, 377, 11), (374, 376, 373), (4, 376, 8), (376, 4, 373), (378, 373, 2), (379, 373, 378), (379, 371, 373), (2, 373, 4), (379, 380, 371), (382, 380, 379), (378, 381, 379), (382, 379, 381), (380, 382, 383), (382, 381, 385), (382, 384, 383), (382, 385, 384), (381, 386, 385), (387, 385, 386), (388, 385, 387), (388, 384, 385), (389, 388, 387), (389, 391, 388), (388, 391, 390), (388, 390, 384), (394, 392, 391), (392, 393, 391), (391, 393, 390), (394, 391, 389), (392, 394, 398), (395, 394, 389), (394, 395, 396), (399, 394, 396), (397, 398, 394), (394, 399, 397), (396, 400, 399), (399, 400, 397), (400, 401, 397), (402, 401, 400), (402, 400, 404), (400, 405, 403), (403, 404, 400), (396, 405, 400), (405, 395, 406), (405, 396, 395), (405, 406, 403), (395, 407, 406), (408, 406, 407), (408, 403, 406), (409, 408, 407), (408, 409, 403), (410, 403, 409), (410, 409, 407), (413, 411, 410), (403, 410, 411), (413, 410, 412), (407, 412, 410), (413, 414, 411), (414, 413, 412), (411, 414, 417), (415, 414, 416), (415, 417, 414), (412, 416, 414), (417, 422, 411), (418, 419, 417), (418, 417, 415), (419, 420, 417), (417, 420, 421), (421, 422, 417), (423, 411, 422), (423, 422, 429), (422, 421, 428), (424, 427, 422), (428, 424, 422), (426, 425, 422), (429, 422, 425), (426, 422, 427), (431, 423, 429), (432, 430, 429), (431, 429, 430), (429, 425, 432), (427, 433, 432), (426, 427, 432), (434, 432, 433), (432, 434, 435), (432, 435, 430), (425, 426, 432), (438, 436, 435), (437, 435, 436), (430, 435, 437), (438, 435, 434), (438, 440, 439), (436, 438, 439), (434, 441, 438), (438, 441, 440), (441, 442, 440), (441, 443, 442), (444, 443, 441), (441, 434, 444), (433, 446, 444), (444, 434, 433), (445, 443, 444), (446, 445, 444), (447, 446, 451), (447, 445, 446), (448, 451, 446), (448, 446, 450), (433, 449, 446), (450, 446, 449), (452, 447, 451), (451, 448, 453), (451, 453, 452), (454, 455, 453), (453, 456, 454), (455, 452, 453), (453, 448, 428), (428, 456, 453), (456, 421, 461), (456, 428, 421), (456, 458, 457), (457, 454, 456), (459, 458, 456), (456, 460, 459), (460, 456, 461), (463, 461, 421), (461, 462, 460), (461, 463, 462), (463, 421, 465), (464, 462, 463), (464, 463, 465), (465, 420, 464), (465, 421, 420), (420, 419, 464), (416, 466, 464), (464, 466, 467), (416, 464, 419), (464, 467, 462), (470, 467, 466), (467, 468, 469), (467, 470, 468), (462, 467, 469), (471, 470, 472), (470, 471, 473), (466, 472, 470), (470, 473, 468), (473, 471, 28), (473, 28, 474), (473, 474, 475), (468, 473, 475), (476, 475, 474), (477, 475, 476), (478, 468, 475), (478, 475, 477), (478, 477, 479), (478, 479, 480), (469, 468, 478), (469, 478, 480), (483, 469, 480), (481, 483, 480), (481, 480, 482), (482, 480, 479), (458, 459, 483), (484, 458, 483), (483, 481, 484), (469, 483, 462), (483, 459, 462), (484, 481, 485), (484, 485, 457), (484, 457, 458), (485, 481, 486), (485, 486, 457), (487, 486, 481), (486, 487, 457), (490, 488, 487), (457, 487, 488), (481, 489, 487), (490, 487, 489), (490, 491, 488), (489, 491, 490), (488, 491, 454), (492, 454, 491), (492, 491, 493), (493, 491, 489), (492, 493, 496), (489, 497, 493), (493, 497, 494), (493, 494, 447), (495, 496, 493), (495, 493, 447), (489, 482, 497), (497, 482, 499), (494, 497, 498), (497, 499, 498), (498, 499, 500), (499, 501, 500), (499, 479, 501), (482, 479, 499), (501, 479, 477), (501, 477, 503), (502, 500, 501), (502, 501, 503), (503, 477, 476), (504, 505, 503), (503, 476, 504), (505, 502, 503), (506, 505, 507), (502, 505, 506), (505, 508, 507), (504, 508, 505), (36, 511, 508), (504, 36, 508), (508, 511, 509), (508, 509, 510), (508, 510, 507), (43, 46, 511), (511, 36, 43), (509, 511, 512), (512, 511, 46), (513, 512, 49), (512, 46, 49), (509, 512, 513), (514, 510, 513), (509, 513, 510), (514, 513, 49), (49, 516, 514), (515, 510, 514), (514, 517, 515), (517, 514, 516), (518, 515, 517), (519, 518, 517), (517, 516, 519), (518, 519, 520), (519, 521, 520), (519, 516, 521), (520, 521, 524), (516, 523, 521), (522, 521, 523), (522, 524, 521), (524, 525, 520), (525, 524, 526), (526, 524, 522), (525, 526, 528), (527, 526, 522), (526, 527, 528), (530, 525, 528), (529, 528, 527), (528, 529, 531), (528, 531, 530), (533, 532, 531), (531, 532, 530), (529, 533, 531), (272, 532, 533), (529, 267, 533), (267, 272, 533), (532, 272, 534), (532, 534, 530), (271, 534, 272), (283, 530, 534), (282, 534, 271), (534, 282, 283), (525, 530, 536), (535, 536, 530), (530, 283, 535), (536, 535, 537), (537, 538, 536), (538, 506, 536), (525, 536, 506), (502, 506, 538), (539, 538, 537), (539, 500, 538), (500, 502, 538), (540, 498, 539), (539, 498, 500), (541, 540, 539), (541, 539, 537), (443, 541, 442), (442, 541, 542), (443, 540, 541), (537, 542, 541), (542, 537, 535), (542, 535, 285), (543, 542, 285), (543, 442, 542), (543, 440, 442), (543, 544, 440), (543, 285, 286), (544, 543, 286), (440, 544, 439), (439, 544, 546), (544, 286, 545), (546, 544, 545), (546, 547, 439), (548, 547, 546), (548, 546, 549), (546, 545, 549), (549, 305, 550), (294, 305, 549), (294, 549, 545), (549, 550, 548), (552, 550, 551), (551, 550, 312), (305, 312, 550), (552, 548, 550), (552, 553, 555), (553, 552, 554), (552, 551, 554), (555, 548, 552), (556, 557, 555), (556, 555, 553), (547, 555, 557), (555, 547, 548), (557, 556, 558), (557, 436, 547), (558, 437, 557), (437, 436, 557), (556, 560, 558), (559, 558, 560), (561, 558, 559), (561, 437, 558), (561, 559, 565), (562, 430, 561), (563, 562, 561), (563, 561, 564), (565, 564, 561), (430, 437, 561), (565, 559, 566), (564, 565, 404), (404, 565, 566), (567, 402, 566), (404, 566, 402), (567, 566, 559), (567, 559, 568), (568, 402, 567), (559, 569, 568), (568, 570, 402), (570, 568, 569), (572, 571, 570), (402, 570, 571), (569, 572, 570), (569, 573, 572), (573, 571, 572), (569, 574, 573), (575, 571, 573), (575, 573, 574), (571, 575, 576), (577, 576, 575), (574, 577, 575), (579, 576, 577), (574, 578, 577), (578, 579, 577), (580, 579, 578), (579, 580, 576), (581, 580, 578), (581, 576, 580), (576, 581, 584), (578, 582, 581), (583, 581, 582), (583, 584, 581), (583, 585, 584), (585, 586, 584), (584, 586, 576), (586, 401, 576), (587, 586, 588), (586, 587, 401), (589, 588, 586), (586, 585, 590), (589, 586, 590), (590, 585, 591), (590, 591, 589), (393, 392, 591), (392, 588, 591), (591, 592, 393), (582, 591, 585), (591, 582, 592), (589, 591, 588), (594, 592, 582), (593, 592, 594), (593, 595, 592), (393, 592, 595), (390, 595, 596), (390, 393, 595), (596, 595, 597), (597, 595, 593), (596, 597, 598), (593, 600, 597), (597, 599, 598), (597, 600, 599), (603, 600, 593), (600, 602, 599), (603, 601, 600), (600, 601, 602), (604, 605, 603), (594, 604, 603), (603, 605, 601), (603, 593, 594), (604, 606, 605), (605, 606, 608), (607, 605, 608), (607, 601, 605), (608, 606, 560), (560, 556, 608), (553, 608, 556), (553, 607, 608), (601, 607, 609), (607, 554, 609), (553, 554, 607), (601, 609, 602), (611, 602, 609), (609, 554, 610), (611, 609, 610), (334, 348, 611), (602, 611, 348), (327, 334, 611), (327, 611, 610), (554, 551, 610), (610, 326, 327), (610, 551, 326), (574, 606, 604), (569, 560, 606), (574, 569, 606), (578, 604, 594), (578, 574, 604), (348, 599, 602), (348, 349, 599), (598, 599, 349), (598, 383, 596), (612, 383, 598), (598, 349, 612), (346, 359, 612), (359, 380, 612), (346, 612, 349), (380, 383, 612), (390, 596, 384), (384, 596, 383), (582, 578, 594), (392, 587, 588), (587, 613, 401), (613, 587, 392), (398, 401, 613), (613, 392, 398), (583, 582, 585), (571, 576, 401), (402, 571, 401), (569, 559, 560), (404, 563, 564), (562, 563, 404), (423, 431, 562), (404, 423, 562), (430, 562, 431), (312, 326, 551), (436, 439, 547), (545, 286, 287), (294, 545, 287), (445, 494, 540), (494, 498, 540), (540, 443, 445), (285, 535, 283), (529, 527, 267), (527, 522, 523), (523, 267, 527), (507, 520, 525), (506, 507, 525), (523, 268, 267), (523, 614, 268), (614, 523, 516), (57, 615, 614), (58, 57, 614), (516, 58, 614), (614, 615, 268), (615, 57, 61), (268, 615, 261), (261, 615, 259), (615, 61, 259), (518, 520, 507), (507, 515, 518), (49, 58, 516), (515, 507, 510), (504, 37, 36), (504, 476, 37), (496, 495, 454), (496, 454, 492), (455, 454, 495), (495, 447, 455), (447, 494, 445), (481, 482, 489), (488, 454, 457), (476, 474, 37), (29, 474, 28), (29, 37, 474), (472, 617, 471), (472, 616, 617), (618, 616, 472), (466, 618, 472), (416, 618, 466), (616, 618, 619), (416, 412, 618), (412, 619, 618), (412, 407, 619), (407, 620, 619), (619, 621, 616), (619, 620, 621), (621, 387, 386), (620, 387, 621), (621, 386, 622), (616, 621, 622), (622, 623, 25), (622, 386, 623), (616, 622, 617), (617, 622, 25), (25, 623, 22), (22, 623, 378), (381, 378, 623), (381, 623, 386), (407, 395, 620), (620, 395, 389), (389, 387, 620), (471, 617, 26), (617, 25, 26), (28, 471, 26), (460, 462, 459), (452, 455, 447), (450, 428, 448), (449, 428, 450), (424, 449, 433), (428, 449, 424), (433, 427, 424), (423, 404, 411), (419, 418, 416), (418, 415, 416), (403, 411, 404), (398, 397, 401), (380, 359, 371), (22, 378, 2), (371, 359, 364), (366, 11, 369), (366, 367, 624), (360, 356, 367), (362, 360, 367), (353, 625, 367), (353, 367, 356), (367, 625, 624), (624, 625, 626), (625, 353, 627), (625, 628, 626), (625, 627, 628), (628, 630, 629), (629, 626, 628), (631, 630, 628), (627, 631, 628), (630, 631, 632), (631, 338, 633), (338, 631, 627), (631, 633, 632), (338, 339, 633), (339, 634, 633), (633, 216, 632), (633, 634, 216), (635, 636, 634), (339, 635, 634), (634, 217, 216), (217, 634, 636), (636, 635, 638), (219, 636, 637), (638, 637, 636), (636, 219, 217), (318, 638, 635), (316, 638, 318), (639, 638, 316), (639, 637, 638), (299, 298, 639), (316, 299, 639), (639, 640, 637), (298, 640, 639), (640, 223, 221), (640, 641, 223), (637, 640, 221), (298, 641, 640), (641, 643, 642), (641, 642, 223), (641, 301, 643), (301, 641, 298), (301, 274, 643), (274, 265, 643), (644, 643, 265), (642, 643, 644), (644, 645, 229), (645, 644, 262), (644, 265, 262), (642, 644, 229), (645, 257, 238), (257, 645, 262), (229, 645, 228), (645, 238, 228), (642, 229, 224), (223, 642, 224), (219, 637, 221), (318, 635, 323), (323, 635, 339), (646, 630, 632), (632, 213, 646), (632, 216, 213), (630, 646, 648), (646, 214, 647), (646, 647, 648), (214, 646, 213), (648, 629, 630), (629, 648, 649), (648, 647, 650), (650, 649, 648), (650, 653, 649), (651, 650, 652), (653, 650, 651), (652, 650, 647), (653, 654, 649), (654, 653, 655), (655, 653, 656), (656, 653, 651), (657, 656, 651), (656, 657, 661), (661, 658, 656), (658, 660, 656), (660, 659, 656), (659, 655, 656), (658, 661, 662), (662, 661, 663), (657, 663, 661), (666, 663, 664), (664, 663, 670), (667, 663, 665), (668, 665, 663), (668, 663, 666), (663, 667, 669), (663, 657, 670), (669, 662, 663), (671, 664, 670), (673, 671, 670), (657, 672, 670), (670, 672, 673), (666, 664, 673), (674, 666, 673), (675, 674, 673), (673, 664, 671), (675, 673, 672), (651, 675, 672), (674, 675, 652), (651, 652, 675), (666, 674, 676), (677, 676, 674), (677, 674, 652), (677, 678, 676), (677, 652, 678), (679, 676, 678), (678, 680, 679), (680, 678, 681), (652, 681, 678), (647, 681, 652), (647, 214, 681), (214, 209, 681), (682, 680, 681), (681, 209, 682), (684, 683, 682), (680, 682, 683), (682, 685, 684), (685, 682, 209), (206, 685, 209), (685, 206, 684), (686, 683, 684), (686, 684, 687), (687, 684, 199), (199, 684, 206), (686, 687, 683), (683, 687, 688), (199, 688, 687), (689, 688, 691), (689, 690, 688), (666, 688, 690), (199, 691, 688), (688, 680, 683), (688, 679, 680), (688, 666, 692), (692, 679, 688), (692, 666, 676), (693, 692, 676), (679, 692, 693), (679, 693, 676), (691, 199, 200), (691, 695, 694), (691, 694, 689), (691, 696, 695), (696, 691, 200), (695, 696, 698), (696, 200, 697), (696, 697, 698), (698, 699, 711), (701, 699, 698), (695, 698, 700), (700, 698, 702), (701, 698, 697), (703, 702, 698), (704, 703, 698), (706, 704, 698), (708, 705, 698), (705, 706, 698), (710, 707, 698), (707, 708, 698), (711, 709, 698), (709, 710, 698), (711, 712, 709), (713, 712, 711), (713, 711, 699), (712, 713, 714), (713, 715, 714), (715, 713, 699), (716, 714, 715), (716, 715, 699), (716, 717, 714), (717, 716, 699), (719, 717, 699), (718, 714, 717), (719, 718, 717), (719, 720, 718), (720, 719, 699), (721, 720, 699), (720, 158, 718), (721, 158, 720), (161, 721, 699), (157, 721, 161), (721, 157, 158), (718, 723, 714), (718, 158, 722), (723, 718, 722), (723, 725, 724), (714, 723, 724), (726, 723, 722), (726, 725, 723), (729, 726, 722), (727, 726, 728), (727, 725, 726), (729, 728, 726), (722, 154, 729), (154, 155, 729), (730, 729, 155), (730, 728, 729), (732, 730, 731), (730, 155, 731), (728, 730, 732), (735, 732, 731), (732, 736, 733), (734, 732, 733), (728, 732, 734), (735, 736, 732), (733, 736, 739), (737, 739, 736), (736, 738, 737), (736, 735, 738), (739, 742, 740), (740, 733, 739), (741, 739, 737), (739, 741, 742), (742, 744, 740), (742, 743, 744), (745, 743, 742), (745, 742, 741), (743, 745, 748), (745, 746, 747), (741, 746, 745), (747, 748, 745), (743, 748, 749), (749, 748, 750), (748, 751, 750), (751, 748, 747), (747, 753, 751), (751, 755, 752), (750, 751, 752), (754, 751, 753), (755, 751, 754), (756, 755, 757), (755, 756, 752), (755, 754, 757), (765, 757, 758), (758, 757, 760), (759, 776, 757), (759, 757, 774), (760, 757, 763), (764, 761, 757), (761, 762, 757), (762, 763, 757), (769, 764, 757), (771, 757, 765), (766, 757, 754), (766, 768, 757), (767, 769, 757), (768, 767, 757), (776, 770, 757), (770, 756, 757), (757, 771, 772), (757, 772, 773), (773, 775, 757), (774, 757, 775), (776, 752, 770), (777, 752, 776), (777, 776, 759), (759, 780, 777), (750, 752, 777), (777, 779, 778), (777, 778, 750), (779, 777, 780), (774, 780, 759), (780, 775, 781), (780, 781, 782), (775, 780, 774), (779, 780, 782), (783, 782, 781), (782, 783, 785), (786, 779, 782), (784, 786, 782), (782, 785, 784), (789, 786, 784), (787, 786, 789), (787, 788, 786), (788, 779, 786), (784, 790, 789), (791, 789, 790), (792, 789, 791), (787, 789, 792), (793, 792, 791), (793, 794, 792), (794, 795, 792), (795, 787, 792), (796, 797, 795), (796, 795, 794), (797, 798, 795), (798, 787, 795), (799, 798, 797), (798, 799, 800), (800, 788, 798), (787, 798, 788), (801, 749, 800), (799, 801, 800), (800, 749, 778), (778, 788, 800), (744, 743, 801), (744, 801, 802), (802, 801, 799), (801, 743, 749), (802, 805, 744), (803, 802, 799), (803, 804, 802), (804, 805, 802), (806, 805, 804), (806, 807, 805), (807, 740, 805), (805, 740, 744), (807, 806, 808), (808, 734, 807), (807, 734, 733), (740, 807, 733), (806, 809, 808), (810, 808, 809), (808, 727, 734), (727, 808, 810), (812, 811, 810), (811, 725, 810), (725, 727, 810), (810, 809, 812), (813, 811, 812), (813, 812, 814), (812, 815, 814), (812, 809, 815), (816, 815, 818), (817, 815, 816), (814, 815, 817), (815, 809, 818), (816, 818, 819), (819, 818, 804), (806, 818, 809), (804, 818, 806), (816, 819, 820), (819, 821, 820), (803, 819, 804), (819, 803, 821), (821, 796, 822), (820, 821, 822), (821, 797, 796), (803, 797, 821), (822, 796, 823), (822, 823, 825), (824, 820, 822), (825, 824, 822), (826, 825, 827), (825, 826, 828), (828, 824, 825), (825, 823, 827), (829, 828, 826), (828, 829, 830), (830, 831, 828), (831, 824, 828), (831, 830, 833), (824, 831, 834), (832, 834, 831), (833, 832, 831), (834, 832, 817), (817, 816, 834), (834, 816, 820), (824, 834, 820), (835, 832, 833), (835, 833, 837), (836, 833, 830), (837, 833, 836), (838, 835, 837), (840, 838, 837), (839, 837, 836), (840, 837, 839), (842, 841, 840), (844, 840, 841), (838, 840, 843), (842, 840, 839), (840, 844, 843), (841, 700, 844), (844, 700, 845), (845, 843, 844), (846, 843, 845), (845, 700, 846), (846, 700, 702), (702, 843, 846), (838, 843, 847), (843, 702, 847), (847, 848, 838), (847, 850, 848), (703, 704, 847), (703, 847, 702), (849, 850, 847), (849, 847, 704), (851, 850, 849), (850, 851, 853), (853, 852, 850), (850, 852, 848), (854, 853, 851), (852, 853, 813), (854, 855, 853), (853, 855, 813), (712, 724, 855), (712, 855, 854), (724, 811, 855), (855, 811, 813), (709, 854, 710), (854, 709, 712), (707, 710, 854), (851, 707, 854), (852, 814, 856), (813, 814, 852), (852, 856, 848), (856, 832, 835), (848, 856, 835), (832, 856, 817), (856, 814, 817), (849, 705, 851), (708, 851, 705), (707, 851, 708), (849, 704, 706), (705, 849, 706), (848, 835, 838), (860, 842, 857), (859, 857, 842), (842, 858, 841), (858, 842, 860), (859, 842, 839), (860, 700, 858), (700, 860, 857), (861, 859, 862), (861, 864, 859), (857, 859, 864), (859, 863, 862), (863, 859, 839), (864, 861, 865), (865, 866, 864), (864, 866, 857), (870, 866, 865), (866, 867, 700), (866, 871, 867), (866, 868, 871), (869, 868, 866), (870, 869, 866), (700, 857, 866), (874, 871, 872), (872, 871, 873), (873, 871, 875), (871, 874, 878), (875, 871, 868), (878, 876, 871), (877, 871, 876), (871, 877, 867), (874, 882, 878), (876, 878, 879), (879, 878, 881), (880, 883, 878), (880, 878, 882), (881, 878, 884), (883, 884, 878), (884, 886, 881), (883, 885, 884), (884, 885, 886), (886, 888, 881), (887, 886, 885), (886, 887, 888), (888, 889, 881), (887, 889, 888), (889, 890, 881), (887, 891, 889), (891, 890, 889), (894, 892, 891), (890, 891, 892), (887, 893, 891), (893, 895, 891), (891, 895, 894), (895, 896, 894), (896, 895, 897), (895, 898, 897), (895, 893, 898), (899, 901, 898), (893, 899, 898), (898, 900, 897), (900, 898, 902), (902, 898, 901), (902, 903, 904), (901, 903, 902), (902, 904, 900), (900, 904, 906), (904, 903, 905), (904, 905, 907), (907, 906, 904), (906, 907, 910), (905, 909, 907), (907, 909, 908), (907, 908, 910), (911, 910, 914), (911, 913, 910), (912, 906, 910), (912, 910, 913), (910, 908, 914), (911, 914, 915), (914, 916, 915), (916, 914, 908), (916, 917, 915), (908, 917, 916), (918, 917, 919), (917, 918, 915), (908, 919, 917), (922, 920, 919), (923, 919, 920), (908, 909, 919), (921, 922, 919), (919, 909, 921), (919, 923, 918), (923, 924, 918), (920, 924, 923), (924, 935, 915), (924, 915, 918), (920, 927, 924), (927, 925, 924), (925, 926, 924), (928, 924, 926), (924, 928, 929), (924, 929, 931), (934, 924, 930), (930, 924, 773), (932, 924, 931), (932, 933, 924), (924, 933, 773), (934, 935, 924), (939, 915, 935), (937, 935, 936), (936, 935, 938), (935, 937, 939), (934, 938, 935), (939, 940, 915), (940, 939, 944), (941, 939, 937), (943, 939, 941), (942, 944, 939), (945, 942, 939), (945, 939, 943), (943, 946, 945), (945, 946, 942), (949, 947, 946), (947, 948, 946), (943, 950, 946), (942, 946, 948), (946, 950, 949), (941, 950, 943), (951, 949, 950), (952, 951, 950), (937, 950, 941), (937, 952, 950), (936, 952, 937), (938, 952, 936), (952, 953, 951), (953, 952, 938), (953, 938, 954), (955, 953, 954), (958, 953, 955), (951, 953, 957), (953, 956, 957), (953, 958, 956), (958, 960, 956), (959, 958, 955), (961, 958, 959), (960, 958, 961), (959, 962, 961), (961, 962, 960), (977, 963, 962), (971, 962, 963), (962, 975, 960), (962, 959, 964), (964, 976, 962), (965, 962, 969), (962, 965, 966), (966, 968, 962), (967, 973, 962), (967, 962, 968), (970, 969, 962), (971, 970, 962), (974, 962, 972), (972, 962, 973), (975, 962, 974), (977, 962, 976), (977, 976, 773), (978, 963, 977), (773, 978, 977), (978, 773, 772), (963, 978, 772), (964, 934, 976), (930, 976, 934), (976, 930, 773), (975, 979, 981), (984, 979, 975), (982, 975, 980), (980, 975, 981), (983, 975, 982), (983, 960, 975), (974, 984, 975), (987, 979, 984), (988, 985, 984), (986, 984, 985), (987, 984, 986), (974, 989, 984), (984, 989, 988), (989, 990, 988), (972, 989, 974), (972, 990, 989), (973, 991, 990), (990, 991, 988), (973, 990, 972), (967, 992, 991), (991, 992, 988), (967, 991, 973), (993, 988, 992), (968, 992, 967), (968, 993, 992), (993, 994, 988), (994, 993, 968), (988, 994, 996), (995, 994, 966), (995, 997, 994), (966, 994, 968), (994, 997, 996), (999, 998, 997), (997, 998, 1000), (999, 997, 995), (1000, 996, 997), (1000, 998, 1001), (969, 1000, 1001), (969, 970, 1000), (970, 996, 1000), (1004, 1001, 998), (1003, 1001, 1002), (1001, 1004, 1002), (1003, 969, 1001), (1004, 1008, 965), (1007, 1004, 965), (1006, 1005, 1004), (1008, 1004, 1005), (998, 1006, 1004), (1002, 1004, 1009), (1004, 1007, 1009), (1009, 1010, 1011), (1010, 1009, 1013), (1011, 1002, 1009), (1007, 1012, 1009), (1012, 1013, 1009), (1013, 1016, 1010), (1014, 1013, 1015), (1014, 1016, 1013), (1013, 1012, 1015), (1016, 1017, 1010), (1018, 1017, 1016), (1018, 1016, 1014), (1019, 1017, 1018), (1019, 1018, 1020), (1020, 1018, 1021), (1014, 1021, 1018), (1021, 1010, 1020), (1015, 1021, 1014), (1021, 1015, 1011), (1021, 1011, 1010), (1023, 1019, 1020), (1010, 1022, 1020), (1023, 1020, 1022), (1019, 1023, 1024), (1023, 1022, 1024), (1024, 1022, 1025), (1019, 1024, 1025), (1019, 1025, 1017), (1025, 1022, 1017), (1022, 1010, 1017), (1026, 1015, 1012), (1015, 1026, 1011), (1026, 1027, 1011), (1026, 1007, 1027), (1026, 1012, 1007), (1027, 965, 1011), (1007, 965, 1027), (1011, 1003, 1002), (1003, 1011, 965), (1028, 965, 1008), (1029, 1028, 1008), (1030, 1008, 1005), (1029, 1008, 1030), (1031, 1030, 1005), (1030, 1031, 1029), (1032, 1031, 1033), (1032, 1035, 1031), (1033, 1031, 1034), (1005, 1034, 1031), (1035, 1029, 1031), (1035, 1032, 1036), (1036, 1037, 1035), (1029, 1035, 1037), (1036, 1005, 1037), (1037, 1038, 965), (1028, 1037, 965), (1037, 1028, 1029), (1037, 1006, 1038), (1037, 1005, 1006), (1038, 998, 999), (1038, 1006, 998), (1038, 999, 965), (1032, 1040, 1036), (1036, 1034, 1005), (1039, 1034, 1036), (1039, 1036, 1040), (1040, 1032, 1033), (1041, 1039, 1040), (1041, 1040, 1042), (1040, 1033, 1042), (1041, 1042, 1043), (1043, 1042, 1044), (1034, 1044, 1042), (1042, 1033, 1034), (1039, 1045, 1044), (1046, 1044, 1045), (1046, 1043, 1044), (1039, 1044, 1034), (1045, 1041, 1046), (1043, 1046, 1041), (1045, 1039, 1041), (969, 1003, 965), (999, 995, 965), (996, 1047, 988), (971, 1047, 996), (970, 971, 996), (771, 988, 1047), (971, 963, 1047), (963, 772, 1047), (772, 771, 1047), (995, 966, 965), (985, 988, 771), (768, 979, 987), (987, 986, 768), (986, 985, 1048), (1048, 769, 986), (986, 769, 767), (767, 768, 986), (1049, 769, 1048), (1048, 985, 1049), (1051, 764, 1049), (1049, 764, 769), (1050, 1049, 985), (1049, 1050, 1051), (1052, 761, 1051), (1051, 1050, 1052), (1051, 761, 764), (1053, 762, 1052), (1052, 762, 761), (1052, 1050, 1053), (1053, 763, 762), (1053, 1054, 763), (1054, 1053, 1050), (760, 763, 1054), (1050, 760, 1054), (758, 1050, 985), (1050, 758, 760), (985, 771, 765), (758, 985, 765), (983, 956, 960), (983, 982, 956), (980, 1055, 982), (982, 1055, 956), (981, 1055, 980), (1055, 981, 1056), (1055, 1056, 1057), (1055, 1057, 956), (1057, 1058, 957), (1059, 1058, 1057), (1057, 957, 956), (1056, 1059, 1057), (1059, 1056, 1060), (1059, 1060, 1061), (1062, 1059, 1061), (1058, 1059, 1062), (1065, 1062, 1063), (1062, 1061, 1063), (1062, 1064, 1058), (1062, 1065, 1064), (1063, 1066, 1065), (1065, 1066, 1068), (1067, 1065, 1068), (1065, 1067, 1064), (1070, 1068, 1069), (1066, 1069, 1068), (1068, 1070, 1071), (1068, 1071, 1067), (1072, 1073, 1071), (1072, 1071, 1074), (1073, 1067, 1071), (1071, 1070, 1074), (1070, 1075, 1074), (1074, 1075, 1077), (1076, 1074, 1077), (1074, 1076, 1072), (1080, 1076, 1077), (1080, 1077, 1078), (1078, 1077, 1079), (1077, 1075, 1079), (1080, 1078, 1081), (1080, 1081, 1082), (1083, 1080, 1082), (1080, 1083, 1076), (1084, 1083, 1086), (1083, 1084, 1087), (1083, 1085, 1086), (1083, 1082, 1085), (1076, 1083, 1087), (1088, 1087, 1084), (1088, 1090, 1087), (1087, 1090, 1089), (1091, 1087, 1089), (1087, 1072, 1076), (1087, 1091, 1072), (1073, 1091, 947), (1073, 1072, 1091), (948, 947, 1091), (948, 1091, 1089), (1092, 1090, 940), (940, 1090, 1093), (1092, 1089, 1090), (1088, 1093, 1090), (1095, 1094, 1093), (1093, 1094, 940), (1093, 1098, 1095), (1093, 1096, 1098), (1096, 1093, 1097), (1085, 1097, 1093), (1085, 1093, 1086), (1086, 1093, 1084), (1084, 1093, 1088), (1098, 1099, 1101), (1098, 1100, 1099), (1100, 1098, 1102), (1101, 1095, 1098), (1102, 1098, 1103), (1103, 1098, 1096), (1103, 1081, 1102), (1103, 1096, 1081), (1102, 1081, 1100), (1101, 881, 890), (881, 1101, 1099), (1101, 1105, 1095), (1105, 1101, 1104), (1104, 1101, 892), (892, 1101, 890), (1106, 1095, 1105), (1106, 1105, 896), (894, 896, 1105), (1104, 894, 1105), (1106, 1107, 1095), (896, 1107, 1106), (1107, 1109, 1095), (896, 1108, 1107), (1109, 1107, 1108), (1094, 1095, 1109), (1108, 1110, 1109), (1110, 1094, 1109), (1111, 1094, 1110), (1110, 1112, 1111), (1108, 1112, 1110), (1113, 912, 1112), (1108, 1113, 1112), (1112, 912, 1115), (1112, 1114, 1111), (1115, 1114, 1112), (1116, 915, 1115), (1115, 915, 1114), (1116, 1115, 912), (913, 915, 1116), (1116, 912, 913), (1114, 915, 1111), (900, 1113, 897), (897, 1113, 1108), (906, 1113, 900), (912, 1113, 906), (1094, 1111, 915), (897, 1108, 896), (892, 894, 1104), (1117, 1100, 1081), (1100, 1117, 1118), (1118, 1099, 1100), (1118, 1120, 1119), (1119, 1099, 1118), (1120, 1118, 1117), (1120, 1121, 1123), (1120, 1124, 1121), (1117, 1122, 1120), (1120, 1122, 1124), (1120, 1123, 1119), (1121, 1124, 1127), (1125, 1126, 1124), (1125, 1124, 1122), (1126, 1128, 1124), (1128, 1127, 1124), (1128, 876, 1127), (1129, 876, 1128), (1129, 1128, 1126), (1129, 1126, 1130), (1130, 876, 1129), (1132, 1130, 1131), (1131, 1130, 1126), (1130, 1132, 876), (877, 876, 1132), (877, 1132, 1133), (1132, 1131, 1133), (1133, 1135, 877), (1133, 1134, 1135), (1134, 1133, 1131), (1135, 1136, 877), (1136, 1135, 1134), (1138, 1137, 1136), (1136, 1137, 867), (1138, 1136, 1134), (867, 877, 1136), (1137, 1138, 1143), (1139, 1143, 1138), (1138, 1140, 1139), (1138, 1141, 1140), (1141, 1138, 1142), (1138, 1134, 1142), (1143, 1139, 1144), (1143, 1144, 867), (1143, 867, 1137), (1139, 1145, 1144), (1144, 1145, 867), (1139, 1146, 1145), (1147, 867, 1145), (1145, 1146, 1147), (1147, 700, 867), (700, 1147, 1148), (1146, 1154, 1147), (1149, 1148, 1147), (1150, 1149, 1147), (1155, 1150, 1147), (1152, 1151, 1147), (1151, 1156, 1147), (1147, 1153, 1152), (1153, 1147, 1154), (1147, 1156, 1155), (1157, 1155, 1156), (1156, 1158, 1157), (1151, 1158, 1156), (1158, 1159, 1157), (1162, 1159, 1158), (1161, 1158, 1160), (1151, 1160, 1158), (1162, 1158, 1161), (1159, 1162, 1165), (1162, 1164, 1163), (1163, 1165, 1162), (1164, 1162, 1161), (1165, 1168, 1166), (1167, 1165, 1166), (1165, 1167, 1159), (1168, 1165, 1163), (1170, 1168, 1163), (1169, 1166, 1168), (1168, 1171, 1169), (1168, 1170, 1171), (1171, 1174, 1172), (1171, 1172, 1173), (1173, 1169, 1171), (1174, 1171, 1170), (1175, 1174, 1177), (1175, 1176, 1174), (1176, 1172, 1174), (1170, 1177, 1174), (1180, 1178, 1177), (1177, 1178, 1175), (1180, 1177, 1179), (1170, 1179, 1177), (1179, 1181, 1180), (1181, 1182, 1180), (1180, 1182, 1125), (1180, 1125, 1178), (1182, 1142, 1131), (1182, 1181, 1142), (1182, 1131, 1126), (1182, 1126, 1125), (1181, 1141, 1142), (1141, 1181, 1164), (1179, 1164, 1181), (1163, 1164, 1179), (1163, 1179, 1170), (1122, 1178, 1125), (1178, 1122, 1183), (1183, 1175, 1178), (1117, 1183, 1122), (1183, 1117, 1078), (1078, 1079, 1183), (1175, 1183, 1079), (1176, 1079, 1075), (1079, 1176, 1175), (1075, 1184, 1176), (1172, 1176, 1184), (1075, 1070, 1184), (1184, 1070, 1069), (1069, 1185, 1184), (1185, 1172, 1184), (1185, 1173, 1172), (1185, 1187, 1173), (1069, 1186, 1185), (1186, 1187, 1185), (1187, 1188, 1173), (1189, 1188, 1187), (1190, 1189, 1187), (1186, 1190, 1187), (1193, 1190, 1191), (1191, 1190, 1192), (1190, 1186, 1192), (1190, 1193, 1189), (1191, 1194, 1193), (1195, 1193, 1194), (1196, 1193, 1195), (1193, 1198, 1189), (1193, 1196, 1197), (1193, 1197, 1198), (1198, 1200, 1189), (1198, 1199, 1200), (1198, 1201, 1199), (1201, 1198, 1197), (1197, 1202, 1201), (1199, 1201, 1202), (1202, 1203, 1207), (1202, 1204, 1203), (1202, 1196, 1204), (1206, 1202, 1205), (1202, 1207, 1205), (1196, 1202, 1197), (1199, 1202, 1206), (1208, 1213, 1207), (1208, 1207, 1203), (1209, 1210, 1207), (1207, 1213, 1209), (1210, 1211, 1207), (1211, 1212, 1207), (1212, 1205, 1207), (1216, 1214, 1213), (1214, 1209, 1213), (1215, 1155, 1213), (1217, 1215, 1213), (1213, 1155, 1216), (1208, 1217, 1213), (1208, 1218, 1217), (1218, 667, 1217), (1217, 667, 665), (1217, 665, 1215), (1218, 1208, 1219), (1218, 1219, 1220), (1220, 1221, 1218), (1218, 1221, 1224), (1218, 1223, 667), (1218, 1224, 1222), (1222, 1223, 1218), (1225, 1224, 1221), (1224, 1225, 1227), (1226, 1224, 1227), (1222, 1224, 1226), (1228, 1227, 1231), (1230, 1227, 1228), (1229, 659, 1227), (1230, 1229, 1227), (1227, 659, 1226), (1225, 1231, 1227), (1221, 1232, 1231), (1232, 1233, 1231), (1228, 1231, 1233), (1231, 1225, 1221), (1232, 1234, 1233), (1233, 1234, 1228), (1236, 1234, 1235), (1232, 1235, 1234), (1237, 1228, 1234), (1234, 1236, 1237), (1239, 1237, 1238), (1237, 1240, 1238), (1239, 1242, 1237), (1241, 1240, 1237), (1242, 1228, 1237), (1241, 1237, 1236), (1230, 1228, 1242), (1243, 1230, 1242), (1244, 1242, 1239), (1243, 1242, 1244), (1244, 1239, 1245), (1244, 1245, 1246), (1243, 1244, 1247), (1247, 1244, 1246), (1248, 1250, 1247), (1247, 1249, 1248), (1247, 1246, 1249), (1243, 1247, 1250), (1250, 1248, 1251), (1251, 1252, 1250), (1250, 1252, 1253), (1250, 1253, 1243), (1229, 1253, 1254), (1253, 1252, 1254), (1230, 1253, 1229), (1253, 1230, 1243), (1254, 655, 1229), (1255, 654, 1254), (1254, 654, 655), (1254, 1252, 1255), (1258, 1255, 1256), (1257, 1256, 1255), (654, 1255, 1258), (1252, 1257, 1255), (649, 1258, 629), (649, 654, 1258), (626, 629, 1258), (1256, 626, 1258), (9, 1257, 1251), (1251, 1257, 1252), (9, 1259, 1257), (1257, 1259, 1256), (11, 1259, 9), (11, 366, 1259), (624, 1259, 366), (1256, 1259, 624), (1256, 624, 626), (1251, 1248, 10), (10, 9, 1251), (1260, 13, 1249), (13, 1248, 1249), (1260, 1249, 1261), (1261, 1249, 1246), (51, 1260, 1261), (51, 1261, 52), (52, 1261, 1262), (1261, 1246, 1262), (1262, 1245, 1263), (1262, 1246, 1245), (52, 1262, 54), (54, 1262, 1263), (1263, 1245, 1264), (1263, 1264, 88), (1265, 1263, 88), (54, 1263, 1265), (1265, 88, 87), (60, 1265, 87), (55, 1265, 60), (55, 54, 1265), (1245, 1239, 1264), (1264, 1239, 1238), (1264, 1238, 90), (1264, 90, 88), (1260, 15, 13), (1266, 1260, 51), (1266, 15, 1260), (1266, 47, 1267), (1270, 1266, 1267), (15, 1266, 1268), (1269, 1268, 1266), (1269, 1266, 1270), (51, 47, 1266), (1269, 1270, 34), (1270, 1267, 31), (1270, 31, 34), (34, 33, 1269), (1268, 1269, 33), (1271, 1268, 33), (1271, 1272, 1268), (1272, 15, 1268), (1271, 1273, 1272), (1272, 14, 15), (14, 1272, 1273), (1273, 1271, 23), (1273, 23, 18), (18, 14, 1273), (1271, 33, 23), (1274, 1267, 47), (32, 31, 1267), (1267, 1274, 32), (38, 32, 1274), (40, 1274, 47), (38, 1274, 40), (13, 10, 1248), (100, 1241, 1235), (1241, 1236, 1235), (100, 1275, 1241), (1241, 1275, 1240), (103, 1276, 1275), (1275, 1277, 103), (100, 102, 1275), (1240, 1275, 1276), (1275, 102, 1277), (1277, 102, 103), (1276, 103, 104), (1238, 1240, 1276), (1276, 104, 1238), (1238, 104, 90), (1235, 1232, 1278), (1235, 1279, 100), (1278, 1279, 1235), (1232, 1219, 1279), (1278, 1232, 1279), (100, 1279, 1219), (1280, 1232, 1221), (1232, 1220, 1219), (1280, 1220, 1232), (1280, 1221, 1220), (1229, 655, 659), (659, 1281, 1226), (1226, 1281, 1222), (1283, 1281, 659), (1281, 1283, 1282), (1282, 1222, 1281), (1282, 1283, 667), (660, 1283, 659), (660, 667, 1283), (1222, 1282, 1284), (1284, 1282, 1223), (1282, 667, 1223), (1222, 1284, 1223), (1203, 1219, 1208), (1203, 106, 1219), (100, 1219, 106), (1285, 1216, 1155), (1216, 1285, 1167), (1167, 1214, 1216), (1159, 1285, 1286), (1286, 1285, 1155), (1159, 1167, 1285), (1286, 1155, 1157), (1286, 1157, 1159), (1287, 1215, 665), (1215, 1287, 1155), (665, 668, 1287), (1287, 1288, 1155), (1288, 1287, 668), (1288, 1150, 1155), (1150, 1288, 690), (668, 690, 1288), (1214, 1167, 1209), (1212, 1211, 1289), (1212, 1289, 1205), (1290, 1289, 1211), (1289, 1290, 1166), (1200, 1205, 1289), (1188, 1200, 1289), (1169, 1289, 1166), (1188, 1289, 1169), (1210, 1290, 1211), (1290, 1210, 1209), (1166, 1290, 1167), (1290, 1209, 1167), (1200, 1199, 1206), (1200, 1206, 1205), (106, 1203, 1204), (1204, 107, 106), (107, 1204, 112), (112, 1204, 1195), (1196, 1195, 1204), (1188, 1189, 1200), (1195, 1194, 112), (1194, 1191, 1291), (1194, 1291, 112), (1291, 1191, 1292), (1291, 1292, 1293), (1291, 1293, 112), (1293, 1292, 1294), (1295, 112, 1293), (1293, 1294, 1295), (1295, 1297, 1296), (1295, 1296, 138), (1298, 1297, 1295), (1295, 138, 112), (1298, 1295, 1294), (1299, 1305, 1298), (1308, 1299, 1298), (1300, 1298, 1305), (1300, 1297, 1298), (1302, 1301, 1298), (1301, 1308, 1298), (1307, 1302, 1298), (1298, 1303, 979), (1304, 1303, 1298), (1304, 1298, 1294), (979, 1306, 1298), (1306, 1307, 1298), (1301, 1309, 1308), (1308, 1309, 1299), (1301, 1310, 1309), (1309, 1310, 1311), (1312, 1309, 1311), (1312, 1299, 1309), (1313, 1312, 1311), (1313, 1299, 1312), (1313, 1305, 1299), (1314, 1313, 1311), (1305, 1313, 1314), (1305, 1314, 1300), (1300, 1314, 1297), (1314, 1315, 1297), (1311, 1315, 1314), (1315, 1317, 1316), (1316, 1297, 1315), (1311, 1317, 1315), (1317, 1318, 1319), (738, 1318, 1317), (1319, 1316, 1317), (1317, 1311, 1320), (738, 1317, 1320), (1322, 737, 1320), (738, 1320, 737), (1321, 1322, 1320), (1320, 1323, 1321), (1323, 1320, 1311), (1324, 1323, 1310), (1323, 1311, 1310), (1324, 1325, 1323), (1326, 766, 1323), (1321, 1323, 766), (1325, 1326, 1323), (766, 1326, 1306), (1326, 1307, 1306), (1307, 1326, 1325), (1324, 1307, 1325), (1324, 1302, 1307), (1301, 1324, 1310), (1301, 1302, 1324), (1328, 1322, 1321), (746, 741, 1322), (741, 737, 1322), (1327, 1322, 1328), (1322, 1327, 746), (1327, 1328, 766), (1328, 1321, 766), (1329, 746, 1327), (1329, 1327, 766), (746, 1329, 1330), (1330, 1329, 766), (1331, 747, 1330), (746, 1330, 747), (1331, 1330, 766), (753, 747, 1331), (1331, 766, 753), (1318, 147, 1319), (1332, 1333, 1319), (1319, 148, 1332), (1316, 1319, 1333), (148, 1319, 147), (1332, 138, 1333), (1296, 1333, 138), (1297, 1333, 1296), (1333, 1297, 1316), (1332, 148, 1334), (1334, 138, 1332), (1334, 148, 137), (137, 138, 1334), (738, 735, 1318), (1318, 735, 731), (1318, 731, 147), (1306, 979, 766), (1294, 1292, 1304), (1335, 1304, 1292), (1304, 1335, 1303), (1336, 1335, 1292), (1303, 1335, 1337), (1335, 1336, 1061), (1060, 1337, 1335), (1060, 1335, 1061), (1337, 1060, 1338), (1338, 979, 1337), (1337, 979, 1303), (1339, 979, 1338), (1338, 1060, 1339), (1340, 979, 1339), (1056, 1339, 1060), (1339, 1056, 1340), (1340, 981, 979), (1340, 1056, 981), (1292, 1191, 1336), (1336, 1191, 1192), (1063, 1336, 1192), (1061, 1336, 1063), (1066, 1192, 1186), (1192, 1066, 1063), (1173, 1188, 1169), (1066, 1186, 1069), (1161, 1141, 1164), (1141, 1161, 1140), (1140, 1161, 1160), (1153, 1160, 1152), (1152, 1160, 1151), (1153, 1140, 1160), (1154, 1140, 1153), (1146, 1140, 1154), (1149, 1150, 690), (690, 689, 1149), (1148, 1149, 689), (1148, 689, 694), (1148, 694, 700), (1146, 1139, 1140), (1142, 1134, 1131), (1121, 1127, 1099), (1099, 1127, 876), (1121, 1099, 1123), (1123, 1099, 1119), (1081, 1078, 1117), (1099, 879, 881), (1099, 1341, 879), (1341, 1099, 876), (876, 879, 1341), (1085, 1082, 1097), (1082, 1096, 1097), (1096, 1082, 1081), (1094, 915, 940), (1342, 1092, 940), (1342, 1089, 1092), (1342, 940, 1343), (1089, 1342, 948), (1343, 948, 1342), (944, 948, 1343), (944, 1343, 940), (947, 1344, 1073), (1073, 1344, 1067), (1064, 1067, 1344), (1344, 1345, 1064), (947, 949, 1344), (949, 1345, 1344), (1345, 1058, 1064), (1345, 957, 1058), (951, 1345, 949), (951, 957, 1345), (768, 766, 979), (964, 959, 934), (955, 934, 959), (954, 934, 955), (938, 934, 954), (942, 948, 944), (1346, 933, 932), (1346, 1347, 933), (1348, 933, 1347), (1348, 773, 933), (1349, 773, 1348), (1348, 1347, 1349), (1350, 773, 1349), (785, 1349, 1347), (1349, 785, 1350), (785, 1351, 1350), (1350, 1351, 773), (1351, 783, 773), (1351, 785, 783), (1352, 1347, 1346), (784, 1347, 790), (790, 1347, 1352), (785, 1347, 784), (1353, 1352, 1346), (1353, 1354, 1352), (1355, 1352, 1354), (1355, 790, 1352), (1355, 791, 790), (1355, 1356, 791), (1357, 1355, 1354), (1355, 1357, 1356), (1354, 1358, 1357), (1358, 1359, 1357), (1360, 1357, 1359), (1360, 1356, 1357), (1361, 1356, 1360), (1361, 1360, 1362), (1363, 1360, 1359), (1360, 1363, 1362), (1364, 1363, 1359), (1363, 1364, 1366), (1363, 1366, 1365), (1362, 1363, 1365), (1367, 1365, 1366), (903, 1366, 905), (1366, 903, 1367), (1366, 1364, 905), (1365, 1367, 1369), (1368, 1367, 901), (1369, 1367, 1368), (1367, 903, 901), (1370, 1372, 1369), (1371, 1370, 1369), (1368, 1371, 1369), (1369, 1372, 1365), (1372, 1373, 1374), (1370, 1373, 1372), (1374, 1362, 1372), (1362, 1365, 1372), (827, 1375, 1374), (1373, 827, 1374), (1361, 1362, 1374), (1374, 1375, 1361), (1361, 1375, 793), (794, 793, 1375), (1375, 823, 794), (827, 823, 1375), (1373, 826, 827), (1376, 1373, 1370), (1376, 826, 1373), (1376, 829, 826), (1377, 829, 1376), (1377, 1376, 1378), (1376, 1370, 1378), (1379, 1377, 1378), (1380, 1379, 1378), (1378, 1371, 1380), (1371, 1378, 1370), (1380, 1381, 1379), (1380, 1382, 1381), (1382, 1380, 1383), (1383, 1380, 1371), (1384, 1382, 1383), (1385, 1384, 1383), (1383, 1371, 1368), (1385, 1383, 1368), (901, 1385, 1368), (1385, 901, 899), (899, 1386, 1385), (1384, 1385, 1386), (887, 885, 1386), (885, 1384, 1386), (1386, 893, 887), (1386, 899, 893), (1382, 1384, 1387), (885, 1387, 1384), (880, 1387, 883), (882, 1387, 880), (1387, 1388, 1382), (883, 1387, 885), (1387, 882, 1388), (874, 1388, 882), (874, 872, 1388), (1388, 1389, 1381), (1388, 872, 1389), (1388, 1381, 1382), (1390, 1389, 1391), (1389, 1390, 1381), (1389, 875, 1391), (873, 1389, 872), (875, 1389, 873), (869, 1391, 868), (861, 1391, 869), (1390, 1391, 862), (861, 862, 1391), (868, 1391, 875), (1381, 1390, 1379), (862, 1392, 1390), (1390, 1392, 1379), (1392, 1377, 1379), (1377, 1392, 1393), (1392, 863, 1393), (862, 863, 1392), (863, 836, 1393), (836, 830, 1393), (1393, 830, 829), (1377, 1393, 829), (921, 1364, 1359), (1364, 921, 909), (909, 905, 1364), (1361, 793, 1356), (1358, 921, 1359), (1354, 1394, 1358), (922, 1358, 1394), (921, 1358, 922), (1353, 928, 1394), (1353, 1394, 1354), (1394, 926, 925), (922, 1394, 925), (926, 1394, 928), (1356, 793, 791), (1353, 1346, 931), (928, 1353, 929), (929, 1353, 931), (931, 1346, 932), (922, 927, 920), (927, 922, 925), (911, 915, 913), (870, 861, 869), (865, 861, 870), (863, 839, 836), (841, 858, 700), (823, 796, 794), (811, 724, 725), (799, 797, 803), (779, 788, 778), (783, 781, 773), (781, 775, 773), (749, 750, 778), (770, 752, 756), (754, 753, 766), (727, 728, 734), (731, 146, 147), (155, 146, 731), (712, 714, 724), (158, 154, 722), (699, 701, 174), (701, 198, 174), (198, 701, 697), (694, 695, 700), (174, 166, 699), (161, 699, 166), (198, 697, 200), (690, 668, 666), (672, 657, 651), (669, 667, 1395), (1396, 669, 1395), (1396, 662, 669), (1396, 1395, 662), (660, 658, 1395), (660, 1395, 667), (662, 1395, 658), (353, 340, 627), (340, 338, 627), (347, 354, 346), (331, 330, 323), (330, 324, 323), (326, 312, 319), (319, 321, 326), (314, 319, 312), (311, 309, 316), (299, 316, 309), (299, 309, 307), (307, 300, 299), (294, 293, 303), (303, 293, 296), (275, 274, 301), (291, 289, 275), (277, 275, 289), (271, 270, 282), (276, 277, 280), (265, 274, 264), (259, 61, 63), (233, 1397, 231), (233, 232, 1397), (170, 231, 1397), (1397, 1398, 170), (168, 1397, 232), (168, 169, 1397), (1398, 1397, 169), (1398, 169, 170), (1399, 231, 170), (231, 1399, 226), (1399, 170, 1400), (1399, 1400, 226), (173, 1400, 170), (179, 226, 1400), (1400, 180, 179), (180, 1400, 173), (184, 211, 185), (207, 202, 201), (174, 198, 175), (191, 196, 184), (1401, 173, 170), (1401, 171, 173), (1401, 170, 171), (168, 142, 140), (157, 161, 159), (144, 151, 141), (131, 136, 142), (1403, 1402, 138), (112, 138, 1402), (1403, 138, 133), (120, 117, 1403), (1403, 133, 120), (1402, 1403, 117), (112, 1402, 116), (1402, 117, 116), (132, 136, 131), (71, 70, 128), (119, 79, 82), (116, 111, 112), (98, 90, 104), (90, 98, 93), (82, 1404, 92), (92, 1404, 1405), (1405, 89, 92), (1405, 83, 85), (1405, 1406, 83), (1405, 1404, 1406), (85, 89, 1405), (83, 1406, 1404), (83, 1404, 82), (87, 78, 64), (64, 60, 87), (67, 64, 78), (72, 75, 70), (49, 48, 58), (44, 46, 43), (41, 43, 36), (16, 20, 6), (20, 1, 6), (3, 4, 8)])
me_pieces_024.update()

# ---- objects
ob_pieces_024 = bpy.data.objects.new('Pieces.024', me_pieces_024)

# ---- transforms, parenting, visibility, modifiers, constraints
ob_pieces_024.location = (0.0, 0.0, 12.38)
ob_pieces_024.rotation_euler = (0.0, -0.0, -1.594)

# ---- collection membership
col_collection.objects.link(ob_pieces_024)

# ---- scene / render settings (as saved in the file)
scene.frame_start = 1; scene.frame_end = 250; scene.frame_set(1)
scene.render.engine = 'BLENDER_EEVEE_NEXT'
scene.cycles.sampling_pattern = 'TABULATED_SOBOL'
bpy.context.view_layer.update()

# ---- added for rendering (the .blend has no active camera and no usable light): camera, sun
cam_auto = bpy.data.cameras.new('AutoCamera')
cam_auto.lens = 50.0
cam_auto.sensor_width = 36.0
cam_auto.clip_end = 1000.0
ob_auto_camera = bpy.data.objects.new('AutoCamera', cam_auto)
scene.collection.objects.link(ob_auto_camera)
ob_auto_camera.location = (35.0237, -41.2796, 44.4909)
ob_auto_camera.rotation_euler = (1.09748, -7.21219e-08, 0.694738)
scene.camera = ob_auto_camera
light_auto_sun = bpy.data.lights.new('AutoSun', 'SUN')
light_auto_sun.energy = 3.0
light_auto_sun.angle = 0.0523599
ob_auto_sun = bpy.data.objects.new('AutoSun', light_auto_sun)
scene.collection.objects.link(ob_auto_sun)
ob_auto_sun.rotation_euler = (0.872665, 0.174533, 0.523599)
bpy.context.view_layer.update()
